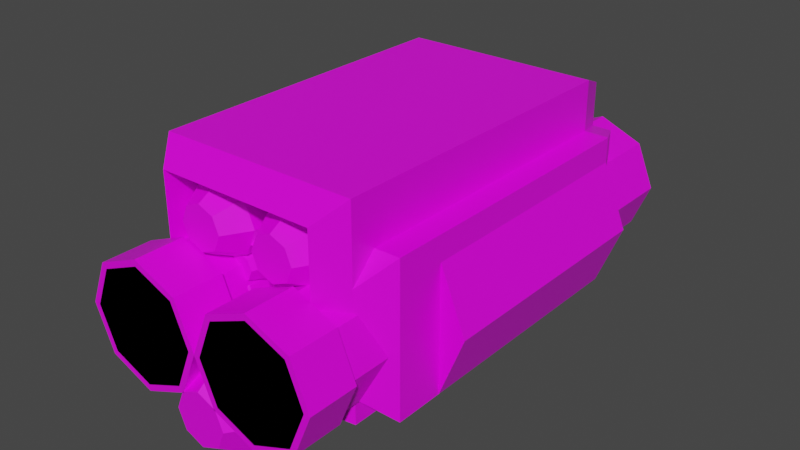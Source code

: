 # Source: mech_pod.blend  (saved by Blender 2.92.15; exported with 4.5.12 LTS)
import bpy
from mathutils import Matrix  # noqa: F401  (used for matrix-valued properties, if any)

bpy.ops.wm.read_factory_settings(use_empty=True)
scene = bpy.context.scene
scene.name = 'Scene'

# ---- images (referenced by path relative to the original .blend; pixels are not part of the script)
import os
ASSET_DIR = os.environ.get("B2B_ASSET_DIR", "")  # directory of the original .blend (textures are referenced by path, not embedded)
HERE = os.path.dirname(os.path.abspath(__file__))  # packed textures are extracted next to this script under _unpacked/

def load_image(name, relpath, width, height, colorspace="sRGB"):
    """Load a texture the original file referenced (path relative to the .blend, or extracted next to this script)."""
    p = next((c for c in (os.path.join(HERE, relpath), os.path.join(ASSET_DIR, relpath)) if relpath and os.path.exists(c)), "")
    if p:
        img = bpy.data.images.load(p, check_existing=True)
        img.name = name
    else:  # same state as the original file: an image datablock whose file is absent (Cycles renders it pink)
        img = bpy.data.images.new(name, width, height)
        img.source = "FILE"
        img.filepath = "//" + (relpath or name)
    img.colorspace_settings.name = colorspace
    return img
img_tex_pod1 = load_image('tex_pod1', 'tex_pod1.png', 1024, 1024, 'sRGB')
img_tex_pod2 = load_image('tex_pod2', 'tex_pod2.png', 1024, 1024, 'sRGB')
img_tex_pod3 = load_image('tex_pod3', 'tex_pod3.png', 1024, 1024, 'sRGB')
img_tex_pod4 = load_image('tex_pod4', 'tex_pod4.png', 1024, 1024, 'sRGB')
img_tex_missile_lg = load_image('tex_missile_lg', 'tex_missile_lg.png', 1024, 1024, 'sRGB')
img_tex_missile_md = load_image('tex_missile_md', 'tex_missile_md.png', 1024, 1024, 'sRGB')
img_tex_missile_sm = load_image('tex_missile_sm', 'tex_missile_sm.png', 1024, 1024, 'sRGB')

# ---- materials (node trees are filled in below, after node groups)
mat_mat_pod1 = bpy.data.materials.new('mat_pod1')
mat_mat_pod1.alpha_threshold = 0.0
mat_mat_pod1.use_transparent_shadow = False
mat_mat_pod1.line_color = (0.0, 0.0, 0.0, 1.0)
mat_mat_pod2 = bpy.data.materials.new('mat_pod2')
mat_mat_pod2.alpha_threshold = 0.0
mat_mat_pod2.use_transparent_shadow = False
mat_mat_pod2.line_color = (0.0, 0.0, 0.0, 1.0)
mat_mat_pod3 = bpy.data.materials.new('mat_pod3')
mat_mat_pod3.alpha_threshold = 0.0
mat_mat_pod3.use_transparent_shadow = False
mat_mat_pod3.line_color = (0.0, 0.0, 0.0, 1.0)
mat_mat_pod4 = bpy.data.materials.new('mat_pod4')
mat_mat_pod4.alpha_threshold = 0.0
mat_mat_pod4.use_transparent_shadow = False
mat_mat_pod4.line_color = (0.0, 0.0, 0.0, 1.0)
mat_mat_missile_lg = bpy.data.materials.new('mat_missile_lg')
mat_mat_missile_lg.alpha_threshold = 0.0
mat_mat_missile_lg.use_transparent_shadow = False
mat_mat_missile_lg.line_color = (0.0, 0.0, 0.0, 1.0)
mat_mat_missile_md = bpy.data.materials.new('mat_missile_md')
mat_mat_missile_md.alpha_threshold = 0.0
mat_mat_missile_md.use_transparent_shadow = False
mat_mat_missile_md.line_color = (0.0, 0.0, 0.0, 1.0)
mat_mat_missile_sm = bpy.data.materials.new('mat_missile_sm')
mat_mat_missile_sm.alpha_threshold = 0.0
mat_mat_missile_sm.use_transparent_shadow = False
mat_mat_missile_sm.line_color = (0.0, 0.0, 0.0, 1.0)

# ---- material node trees
mat_mat_pod1.use_nodes = True; mat_mat_pod1.node_tree.nodes.clear()
_N = mat_mat_pod1.node_tree.nodes; _L = mat_mat_pod1.node_tree.links
n0 = _N.new('ShaderNodeOutputMaterial'); n0.name = 'Material Output'; n0.location = (300, 300)
n1 = _N.new('ShaderNodeBsdfPrincipled'); n1.name = 'Principled BSDF'; n1.location = (10, 300)
n1.distribution = 'GGX'
n1.subsurface_method = 'BURLEY'
n1.inputs[2].default_value = 0.4
n1.inputs[3].default_value = 1.45
n1.inputs[27].default_value = (0.0, 0.0, 0.0, 1.0)
n1.inputs[28].default_value = 1.0
n2 = _N.new('ShaderNodeTexImage'); n2.name = 'Image Texture'; n2.location = (-392, 282)
n2.image = img_tex_pod1
n2.interpolation = 'Closest'
_L.new(n1.outputs[0], n0.inputs[0])
_L.new(n2.outputs[0], n1.inputs[0])
n0.is_active_output = True
mat_mat_pod2.use_nodes = True; mat_mat_pod2.node_tree.nodes.clear()
_N = mat_mat_pod2.node_tree.nodes; _L = mat_mat_pod2.node_tree.links
n0 = _N.new('ShaderNodeOutputMaterial'); n0.name = 'Material Output'; n0.location = (300, 300)
n1 = _N.new('ShaderNodeBsdfPrincipled'); n1.name = 'Principled BSDF'; n1.location = (10, 300)
n1.distribution = 'GGX'
n1.subsurface_method = 'BURLEY'
n1.inputs[2].default_value = 0.4
n1.inputs[3].default_value = 1.45
n1.inputs[27].default_value = (0.0, 0.0, 0.0, 1.0)
n1.inputs[28].default_value = 1.0
n2 = _N.new('ShaderNodeTexImage'); n2.name = 'Image Texture'; n2.location = (-392, 282)
n2.image = img_tex_pod2
n2.interpolation = 'Closest'
_L.new(n1.outputs[0], n0.inputs[0])
_L.new(n2.outputs[0], n1.inputs[0])
n0.is_active_output = True
mat_mat_pod3.use_nodes = True; mat_mat_pod3.node_tree.nodes.clear()
_N = mat_mat_pod3.node_tree.nodes; _L = mat_mat_pod3.node_tree.links
n0 = _N.new('ShaderNodeOutputMaterial'); n0.name = 'Material Output'; n0.location = (300, 300)
n1 = _N.new('ShaderNodeBsdfPrincipled'); n1.name = 'Principled BSDF'; n1.location = (10, 300)
n1.distribution = 'GGX'
n1.subsurface_method = 'BURLEY'
n1.inputs[2].default_value = 0.4
n1.inputs[3].default_value = 1.45
n1.inputs[27].default_value = (0.0, 0.0, 0.0, 1.0)
n1.inputs[28].default_value = 1.0
n2 = _N.new('ShaderNodeTexImage'); n2.name = 'Image Texture'; n2.location = (-392, 282)
n2.image = img_tex_pod3
n2.interpolation = 'Closest'
_L.new(n1.outputs[0], n0.inputs[0])
_L.new(n2.outputs[0], n1.inputs[0])
n0.is_active_output = True
mat_mat_pod4.use_nodes = True; mat_mat_pod4.node_tree.nodes.clear()
_N = mat_mat_pod4.node_tree.nodes; _L = mat_mat_pod4.node_tree.links
n0 = _N.new('ShaderNodeOutputMaterial'); n0.name = 'Material Output'; n0.location = (300, 300)
n1 = _N.new('ShaderNodeBsdfPrincipled'); n1.name = 'Principled BSDF'; n1.location = (10, 300)
n1.distribution = 'GGX'
n1.subsurface_method = 'BURLEY'
n1.inputs[2].default_value = 0.4
n1.inputs[3].default_value = 1.45
n1.inputs[27].default_value = (0.0, 0.0, 0.0, 1.0)
n1.inputs[28].default_value = 1.0
n2 = _N.new('ShaderNodeTexImage'); n2.name = 'Image Texture'; n2.location = (-392, 282)
n2.image = img_tex_pod4
n2.interpolation = 'Closest'
_L.new(n1.outputs[0], n0.inputs[0])
_L.new(n2.outputs[0], n1.inputs[0])
n0.is_active_output = True
mat_mat_missile_lg.use_nodes = True; mat_mat_missile_lg.node_tree.nodes.clear()
_N = mat_mat_missile_lg.node_tree.nodes; _L = mat_mat_missile_lg.node_tree.links
n0 = _N.new('ShaderNodeOutputMaterial'); n0.name = 'Material Output'; n0.location = (300, 300)
n1 = _N.new('ShaderNodeBsdfPrincipled'); n1.name = 'Principled BSDF'; n1.location = (10, 300)
n1.distribution = 'GGX'
n1.subsurface_method = 'BURLEY'
n1.inputs[2].default_value = 0.4
n1.inputs[3].default_value = 1.45
n1.inputs[27].default_value = (0.0, 0.0, 0.0, 1.0)
n1.inputs[28].default_value = 1.0
n2 = _N.new('ShaderNodeTexImage'); n2.name = 'Image Texture'; n2.location = (-392, 282)
n2.image = img_tex_missile_lg
n2.interpolation = 'Closest'
_L.new(n1.outputs[0], n0.inputs[0])
_L.new(n2.outputs[0], n1.inputs[0])
n0.is_active_output = True
mat_mat_missile_md.use_nodes = True; mat_mat_missile_md.node_tree.nodes.clear()
_N = mat_mat_missile_md.node_tree.nodes; _L = mat_mat_missile_md.node_tree.links
n0 = _N.new('ShaderNodeOutputMaterial'); n0.name = 'Material Output'; n0.location = (300, 300)
n1 = _N.new('ShaderNodeBsdfPrincipled'); n1.name = 'Principled BSDF'; n1.location = (10, 300)
n1.distribution = 'GGX'
n1.subsurface_method = 'BURLEY'
n1.inputs[2].default_value = 0.4
n1.inputs[3].default_value = 1.45
n1.inputs[27].default_value = (0.0, 0.0, 0.0, 1.0)
n1.inputs[28].default_value = 1.0
n2 = _N.new('ShaderNodeTexImage'); n2.name = 'Image Texture'; n2.location = (-392, 282)
n2.image = img_tex_missile_md
n2.interpolation = 'Closest'
_L.new(n1.outputs[0], n0.inputs[0])
_L.new(n2.outputs[0], n1.inputs[0])
n0.is_active_output = True
mat_mat_missile_sm.use_nodes = True; mat_mat_missile_sm.node_tree.nodes.clear()
_N = mat_mat_missile_sm.node_tree.nodes; _L = mat_mat_missile_sm.node_tree.links
n0 = _N.new('ShaderNodeOutputMaterial'); n0.name = 'Material Output'; n0.location = (300, 300)
n1 = _N.new('ShaderNodeBsdfPrincipled'); n1.name = 'Principled BSDF'; n1.location = (10, 300)
n1.distribution = 'GGX'
n1.subsurface_method = 'BURLEY'
n1.inputs[2].default_value = 0.4
n1.inputs[3].default_value = 1.45
n1.inputs[27].default_value = (0.0, 0.0, 0.0, 1.0)
n1.inputs[28].default_value = 1.0
n2 = _N.new('ShaderNodeTexImage'); n2.name = 'Image Texture'; n2.location = (-392, 282)
n2.image = img_tex_missile_sm
n2.interpolation = 'Closest'
_L.new(n1.outputs[0], n0.inputs[0])
_L.new(n2.outputs[0], n1.inputs[0])
n0.is_active_output = True

# ---- world
world_world = bpy.data.worlds.new('World'); scene.world = world_world
world_world.use_nodes = True; world_world.node_tree.nodes.clear()
_N = world_world.node_tree.nodes; _L = world_world.node_tree.links
n0 = _N.new('ShaderNodeOutputWorld'); n0.name = 'World Output'; n0.location = (300, 300)
n1 = _N.new('ShaderNodeBackground'); n1.name = 'Background'; n1.location = (10, 300)
n1.inputs[0].default_value = (0.05088, 0.05088, 0.05088, 1.0)
_L.new(n1.outputs[0], n0.inputs[0])
n0.is_active_output = True
world_world.color = (0.05088, 0.05088, 0.05088)
world_world.use_sun_shadow = False
world_world.sun_shadow_jitter_overblur = 0.0

# ---- meshes
me_cube = bpy.data.meshes.new('Cube')
me_cube.from_pydata([(0.5, 0.6, 0.5), (0.5, 0.6, 0.0), (0.5, -0.4, 0.5), (0.5, -0.4, 0.0), (-0.5, 0.6, 0.5), (-0.5, 0.6, 0.0), (-0.5, -0.4, 0.5), (-0.5, -0.4, 0.0), (0.25, 1.0, 0.0), (0.25, 0.6, 0.0), (0.07322, 0.6, 0.07322), (0.0, 0.6, 0.25), (0.07322, 0.6, 0.4268), (0.25, 0.6, 0.5), (0.4268, 0.6, 0.4268), (0.5, 0.6, 0.25), (0.4268, 0.6, 0.07322), (0.07322, 1.0, 0.07322), (0.0, 1.0, 0.25), (0.07322, 1.0, 0.4268), (0.25, 1.0, 0.5), (0.4268, 1.0, 0.4268), (0.5, 1.0, 0.25), (0.4268, 1.0, 0.07322), (-0.25, 1.0, 0.0), (-0.25, 0.6, 0.0), (-0.4268, 0.6, 0.07322), (-0.5, 0.6, 0.25), (-0.4268, 0.6, 0.4268), (-0.25, 0.6, 0.5), (-0.07322, 0.6, 0.4268), (0.0, 0.6, 0.25), (-0.07322, 0.6, 0.07322), (-0.4268, 1.0, 0.07322), (-0.5, 1.0, 0.25), (-0.4268, 1.0, 0.4268), (-0.25, 1.0, 0.5), (-0.07322, 1.0, 0.4268), (0.0, 1.0, 0.25), (-0.07322, 1.0, 0.07322), (-0.25, -1.0, 0.025), (-0.25, -0.4, 0.025), (-0.0909, -0.4, 0.0909), (-0.025, -0.4, 0.25), (-0.0909, -0.4, 0.4091), (-0.25, -0.4, 0.475), (-0.4091, -0.4, 0.4091), (-0.475, -0.4, 0.25), (-0.4091, -0.4, 0.0909), (-0.0909, -1.0, 0.0909), (-0.025, -1.0, 0.25), (-0.0909, -1.0, 0.4091), (-0.25, -1.0, 0.475), (-0.4091, -1.0, 0.4091), (-0.475, -1.0, 0.25), (-0.4091, -1.0, 0.0909), (0.25, -1.0, 0.025), (0.25, -0.4, 0.025), (0.4091, -0.4, 0.0909), (0.475, -0.4, 0.25), (0.4091, -0.4, 0.4091), (0.25, -0.4, 0.475), (0.0909, -0.4, 0.4091), (0.025, -0.4, 0.25), (0.0909, -0.4, 0.0909), (0.4091, -1.0, 0.0909), (0.475, -1.0, 0.25), (0.4091, -1.0, 0.4091), (0.25, -1.0, 0.475), (0.0909, -1.0, 0.4091), (0.025, -1.0, 0.25), (0.0909, -1.0, 0.0909), (0.6, 0.6, 0.25), (0.6, -0.4, 0.25), (-0.6, -0.4, 0.25), (-0.6, 0.6, 0.25)], [], [(0, 4, 6, 2), (3, 73, 2, 6, 74, 7), (74, 6, 4, 75), (5, 1, 3, 7), (72, 0, 2, 73), (5, 75, 4, 0, 72, 1), (15, 16, 23, 22), (14, 15, 22, 21), (10, 11, 18, 17), (11, 12, 19, 18), (12, 13, 20, 19), (13, 14, 21, 20), (8, 17, 18, 19, 20, 21, 22, 23), (16, 9, 8, 23), (9, 10, 17, 8), (31, 32, 39, 38), (30, 31, 38, 37), (26, 27, 34, 33), (27, 28, 35, 34), (28, 29, 36, 35), (29, 30, 37, 36), (24, 33, 34, 35, 36, 37, 38, 39), (32, 25, 24, 39), (25, 26, 33, 24), (47, 48, 55, 54), (46, 47, 54, 53), (42, 43, 50, 49), (43, 44, 51, 50), (44, 45, 52, 51), (45, 46, 53, 52), (40, 49, 50, 51, 52, 53, 54, 55), (48, 41, 40, 55), (41, 42, 49, 40), (63, 64, 71, 70), (62, 63, 70, 69), (58, 59, 66, 65), (59, 60, 67, 66), (60, 61, 68, 67), (61, 62, 69, 68), (56, 65, 66, 67, 68, 69, 70, 71), (64, 57, 56, 71), (57, 58, 65, 56), (1, 72, 73, 3), (7, 74, 75, 5)])
_uv = me_cube.uv_layers.new(name='UVMap')
_uv.uv.foreach_set('vector', [0.0, 0.8242, 0.0, 0.5, 0.3242, 0.5, 0.3242, 0.8242, 0.8125, 0.6328, 0.8945, 0.5977, 0.9766, 0.6328, 0.9766, 0.957, 0.8945, 0.9883, 0.8125, 0.957, 0.3242, 0.4141, 0.3242, 0.5, 0.0, 0.5, 0.0, 0.4141, 0.0, 0.3242, 0.0, 0.0, 0.3242, 0.0, 0.3242, 0.3242, 0.0, 0.9141, 0.0, 0.8242, 0.3242, 0.8242, 0.3242, 0.9141, 0.8125, 0.6328, 0.8945, 0.5977, 0.9766, 0.6328, 0.9766, 0.957, 0.8945, 0.9883, 0.8125, 0.957, 0.4102, 0.5977, 0.4102, 0.5352, 0.543, 0.5352, 0.543, 0.5977, 0.4102, 0.6602, 0.4102, 0.5977, 0.543, 0.5977, 0.543, 0.6602, 0.4102, 0.9062, 0.4102, 0.8477, 0.543, 0.8477, 0.543, 0.9062, 0.4102, 0.8477, 0.4102, 0.7852, 0.543, 0.7852, 0.543, 0.8477, 0.4102, 0.7852, 0.4102, 0.7227, 0.543, 0.7227, 0.543, 0.7852, 0.4102, 0.7227, 0.4102, 0.6602, 0.543, 0.6602, 0.543, 0.7227, 0.9727, 0.457, 0.9727, 0.5195, 0.9297, 0.5625, 0.8672, 0.5625, 0.8203, 0.5195, 0.8203, 0.457, 0.8672, 0.4141, 0.9297, 0.4141, 0.4102, 0.5352, 0.4102, 0.4727, 0.543, 0.4727, 0.543, 0.5352, 0.4102, 0.9688, 0.4102, 0.9062, 0.543, 0.9062, 0.543, 0.9688, 0.4102, 0.5977, 0.4102, 0.5352, 0.543, 0.5352, 0.543, 0.5977, 0.4102, 0.6602, 0.4102, 0.5977, 0.543, 0.5977, 0.543, 0.6602, 0.4102, 0.9062, 0.4102, 0.8477, 0.543, 0.8477, 0.543, 0.9062, 0.4102, 0.8477, 0.4102, 0.7852, 0.543, 0.7852, 0.543, 0.8477, 0.4102, 0.7852, 0.4102, 0.7227, 0.543, 0.7227, 0.543, 0.7852, 0.4102, 0.7227, 0.4102, 0.6602, 0.543, 0.6602, 0.543, 0.7227, 0.9297, 0.4141, 0.9727, 0.457, 0.9727, 0.5195, 0.9297, 0.5625, 0.8672, 0.5625, 0.8203, 0.5195, 0.8203, 0.457, 0.8672, 0.4141, 0.4102, 0.5352, 0.4102, 0.4727, 0.543, 0.4727, 0.543, 0.5352, 0.4102, 0.9688, 0.4102, 0.9062, 0.543, 0.9062, 0.543, 0.9688, 0.7773, 0.8594, 0.7773, 0.9141, 0.582, 0.9141, 0.582, 0.8594, 0.7773, 0.8047, 0.7773, 0.8594, 0.582, 0.8594, 0.582, 0.8047, 0.7773, 0.582, 0.7773, 0.6367, 0.582, 0.6367, 0.582, 0.582, 0.7773, 0.6367, 0.7773, 0.6914, 0.582, 0.6914, 0.582, 0.6367, 0.7773, 0.6914, 0.7773, 0.7461, 0.582, 0.7461, 0.582, 0.6914, 0.7773, 0.7461, 0.7773, 0.8047, 0.582, 0.8047, 0.582, 0.7461, 0.7188, 0.3633, 0.7578, 0.4023, 0.7578, 0.457, 0.7188, 0.4961, 0.6602, 0.4961, 0.6211, 0.457, 0.6211, 0.4023, 0.6602, 0.3633, 0.7773, 0.9141, 0.7773, 0.9727, 0.582, 0.9727, 0.582, 0.9141, 0.7773, 0.5234, 0.7773, 0.582, 0.582, 0.582, 0.582, 0.5234, 0.7773, 0.8594, 0.7773, 0.9141, 0.582, 0.9141, 0.582, 0.8594, 0.7773, 0.8047, 0.7773, 0.8594, 0.582, 0.8594, 0.582, 0.8047, 0.7773, 0.582, 0.7773, 0.6367, 0.582, 0.6367, 0.582, 0.582, 0.7773, 0.6367, 0.7773, 0.6914, 0.582, 0.6914, 0.582, 0.6367, 0.7773, 0.6914, 0.7773, 0.7461, 0.582, 0.7461, 0.582, 0.6914, 0.7773, 0.7461, 0.7773, 0.8047, 0.582, 0.8047, 0.582, 0.7461, 0.7188, 0.3633, 0.7578, 0.4023, 0.7578, 0.457, 0.7188, 0.4961, 0.6602, 0.4961, 0.6211, 0.457, 0.6211, 0.4023, 0.6602, 0.3633, 0.7773, 0.9141, 0.7773, 0.9727, 0.582, 0.9727, 0.582, 0.9141, 0.7773, 0.5234, 0.7773, 0.582, 0.582, 0.582, 0.582, 0.5234, 0.0, 1.0, 0.0, 0.9141, 0.3242, 0.9141, 0.3242, 1.0, 0.3242, 0.3242, 0.3242, 0.4141, 0.0, 0.4141, 0.0, 0.3242])
me_cube.materials.append(mat_mat_pod1)
me_cube.use_remesh_preserve_volume = False
me_cube.use_remesh_preserve_attributes = False
me_cube.use_mirror_vertex_groups = False
me_cube.update()
me_cube_001 = bpy.data.meshes.new('Cube.001')
me_cube_001.from_pydata([(-0.5, -0.3, 0.0), (-0.5, -0.3, 0.5), (-0.5, 0.3, 0.0), (-0.5, 0.3, 0.5), (0.5, -0.3, 0.0), (0.5, -0.3, 0.5), (0.5, 0.3, 0.0), (0.5, 0.3, 0.5), (0.25, -0.8, 0.02706), (0.25, -1.0, 0.0), (0.4268, -1.0, 0.07322), (0.5, -1.0, 0.25), (0.4268, -1.0, 0.4268), (0.25, -1.0, 0.5), (0.07322, -1.0, 0.4268), (0.0, -1.0, 0.25), (0.07322, -1.0, 0.07322), (0.4076, -0.8, 0.09236), (0.4729, -0.8, 0.25), (0.4076, -0.8, 0.4076), (0.25, -0.8, 0.4729), (0.09236, -0.8, 0.4076), (0.02706, -0.8, 0.25), (0.09236, -0.8, 0.09236), (0.25, -0.8, 0.0), (0.07322, -0.8, 0.07322), (-3.053e-08, -0.8, 0.25), (0.07322, -0.8, 0.4268), (0.25, -0.8, 0.5), (0.4268, -0.8, 0.4268), (0.5, -0.8, 0.25), (0.4268, -0.8, 0.07322), (0.25, -0.3, 0.02706), (0.4076, -0.3, 0.09236), (0.4729, -0.3, 0.25), (0.4076, -0.3, 0.4076), (0.25, -0.3, 0.4729), (0.09236, -0.3, 0.4076), (0.02706, -0.3, 0.25), (0.09236, -0.3, 0.09236), (0.25, 0.3, 0.02706), (0.4076, 0.3, 0.09236), (0.4729, 0.3, 0.25), (0.4076, 0.3, 0.4076), (0.25, 0.3, 0.4729), (0.09236, 0.3, 0.4076), (0.02706, 0.3, 0.25), (0.09236, 0.3, 0.09236), (0.25, 0.5, 0.02706), (0.4076, 0.5, 0.09236), (0.4729, 0.5, 0.25), (0.4076, 0.5, 0.4076), (0.25, 0.5, 0.4729), (0.09236, 0.5, 0.4076), (0.02706, 0.5, 0.25), (0.09236, 0.5, 0.09236), (0.25, 0.8, 0.02706), (0.4076, 0.8, 0.09236), (0.4729, 0.8, 0.25), (0.4076, 0.8, 0.4076), (0.25, 0.8, 0.4729), (0.09236, 0.8, 0.4076), (0.02706, 0.8, 0.25), (0.09236, 0.8, 0.09236), (0.25, 1.0, 0.02706), (0.4076, 1.0, 0.09236), (0.4729, 1.0, 0.25), (0.4076, 1.0, 0.4076), (0.25, 1.0, 0.4729), (0.09236, 1.0, 0.4076), (0.02706, 1.0, 0.25), (0.09236, 1.0, 0.09236), (0.25, 0.5, 0.00206), (0.07468, 0.5, 0.07468), (0.00206, 0.5, 0.25), (0.07468, 0.5, 0.4253), (0.25, 0.5, 0.4979), (0.4253, 0.5, 0.4253), (0.4979, 0.5, 0.25), (0.4253, 0.5, 0.07468), (0.25, 0.8, 0.00206), (0.07468, 0.8, 0.07468), (0.00206, 0.8, 0.25), (0.07468, 0.8, 0.4253), (0.25, 0.8, 0.4979), (0.4253, 0.8, 0.4253), (0.4979, 0.8, 0.25), (0.4253, 0.8, 0.07468), (-0.25, 0.3, 0.02706), (-0.09236, 0.3, 0.09236), (-0.02706, 0.3, 0.25), (-0.09236, 0.3, 0.4076), (-0.25, 0.3, 0.4729), (-0.4076, 0.3, 0.4076), (-0.4729, 0.3, 0.25), (-0.4076, 0.3, 0.09236), (-0.25, 0.5, 0.02706), (-0.09236, 0.5, 0.09236), (-0.02706, 0.5, 0.25), (-0.09236, 0.5, 0.4076), (-0.25, 0.5, 0.4729), (-0.4076, 0.5, 0.4076), (-0.4729, 0.5, 0.25), (-0.4076, 0.5, 0.09236), (-0.25, 0.8, 0.02706), (-0.09236, 0.8, 0.09236), (-0.02706, 0.8, 0.25), (-0.09236, 0.8, 0.4076), (-0.25, 0.8, 0.4729), (-0.4076, 0.8, 0.4076), (-0.4729, 0.8, 0.25), (-0.4076, 0.8, 0.09236), (-0.25, 1.0, 0.02706), (-0.09236, 1.0, 0.09236), (-0.02706, 1.0, 0.25), (-0.09236, 1.0, 0.4076), (-0.25, 1.0, 0.4729), (-0.4076, 1.0, 0.4076), (-0.4729, 1.0, 0.25), (-0.4076, 1.0, 0.09236), (-0.25, 0.5, 0.00206), (-0.4253, 0.5, 0.07468), (-0.4979, 0.5, 0.25), (-0.4253, 0.5, 0.4253), (-0.25, 0.5, 0.4979), (-0.07468, 0.5, 0.4253), (-0.00206, 0.5, 0.25), (-0.07468, 0.5, 0.07468), (-0.25, 0.8, 0.00206), (-0.4253, 0.8, 0.07468), (-0.4979, 0.8, 0.25), (-0.4253, 0.8, 0.4253), (-0.25, 0.8, 0.4979), (-0.07468, 0.8, 0.4253), (-0.00206, 0.8, 0.25), (-0.07468, 0.8, 0.07468), (-0.25, -0.8, 0.02706), (-0.25, -1.0, 0.0), (-0.07322, -1.0, 0.07322), (0.0, -1.0, 0.25), (-0.07322, -1.0, 0.4268), (-0.25, -1.0, 0.5), (-0.4268, -1.0, 0.4268), (-0.5, -1.0, 0.25), (-0.4268, -1.0, 0.07322), (-0.09236, -0.8, 0.09236), (-0.02706, -0.8, 0.25), (-0.09236, -0.8, 0.4076), (-0.25, -0.8, 0.4729), (-0.4076, -0.8, 0.4076), (-0.4729, -0.8, 0.25), (-0.4076, -0.8, 0.09236), (-0.25, -0.8, 0.0), (-0.4268, -0.8, 0.07322), (-0.5, -0.8, 0.25), (-0.4268, -0.8, 0.4268), (-0.25, -0.8, 0.5), (-0.07322, -0.8, 0.4268), (-2.98e-08, -0.8, 0.25), (-0.07322, -0.8, 0.07322), (-0.25, -0.3, 0.02706), (-0.09236, -0.3, 0.09236), (-0.02706, -0.3, 0.25), (-0.09236, -0.3, 0.4076), (-0.25, -0.3, 0.4729), (-0.4076, -0.3, 0.4076), (-0.4729, -0.3, 0.25), (-0.4076, -0.3, 0.09236)], [], [(0, 1, 3, 2), (2, 3, 7, 6), (6, 7, 5, 4), (4, 5, 1, 0), (2, 6, 4, 0), (7, 3, 1, 5), (15, 26, 25, 16), (14, 27, 26, 15), (10, 31, 30, 11), (11, 30, 29, 12), (12, 29, 28, 13), (13, 28, 27, 14), (8, 32, 33, 17), (16, 25, 24, 9), (9, 10, 11, 12, 13, 14, 15, 16), (9, 24, 31, 10), (18, 34, 35, 19), (20, 36, 37, 21), (22, 38, 39, 23), (17, 33, 34, 18), (19, 35, 36, 20), (21, 37, 38, 22), (23, 39, 32, 8), (143, 154, 153, 144), (41, 49, 50, 42), (43, 51, 52, 44), (45, 53, 54, 46), (47, 55, 48, 40), (40, 48, 49, 41), (42, 50, 51, 43), (44, 52, 53, 45), (46, 54, 55, 47), (57, 65, 66, 58), (64, 71, 70, 69, 68, 67, 66, 65), (59, 67, 68, 60), (61, 69, 70, 62), (63, 71, 64, 56), (56, 64, 65, 57), (58, 66, 67, 59), (60, 68, 69, 61), (62, 70, 71, 63), (73, 81, 80, 72), (72, 80, 87, 79), (78, 86, 85, 77), (76, 84, 83, 75), (74, 82, 81, 73), (79, 87, 86, 78), (77, 85, 84, 76), (75, 83, 82, 74), (89, 97, 98, 90), (91, 99, 100, 92), (93, 101, 102, 94), (95, 103, 96, 88), (88, 96, 97, 89), (90, 98, 99, 91), (92, 100, 101, 93), (94, 102, 103, 95), (105, 113, 114, 106), (112, 119, 118, 117, 116, 115, 114, 113), (107, 115, 116, 108), (109, 117, 118, 110), (111, 119, 112, 104), (104, 112, 113, 105), (106, 114, 115, 107), (108, 116, 117, 109), (110, 118, 119, 111), (121, 129, 128, 120), (120, 128, 135, 127), (126, 134, 133, 125), (124, 132, 131, 123), (122, 130, 129, 121), (127, 135, 134, 126), (125, 133, 132, 124), (123, 131, 130, 122), (120, 127, 126, 125, 124, 123, 122, 121), (72, 79, 78, 77, 76, 75, 74, 73), (142, 155, 154, 143), (138, 159, 158, 139), (139, 158, 157, 140), (140, 157, 156, 141), (141, 156, 155, 142), (136, 160, 161, 145), (144, 153, 152, 137), (137, 138, 139, 140, 141, 142, 143, 144), (137, 152, 159, 138), (152, 153, 154, 155, 156, 157, 158, 159), (128, 129, 130, 131, 132, 133, 134, 135), (80, 81, 82, 83, 84, 85, 86, 87), (24, 25, 26, 27, 28, 29, 30, 31), (146, 162, 163, 147), (148, 164, 165, 149), (150, 166, 167, 151), (145, 161, 162, 146), (147, 163, 164, 148), (149, 165, 166, 150), (151, 167, 160, 136)])
_uv = me_cube_001.uv_layers.new(name='UVMap')
_uv.uv.foreach_set('vector', [0.1992, 0.0, 0.1992, 0.168, 0.0, 0.168, 0.0, 0.0, 0.5781, 0.1484, 0.5781, 0.3164, 0.2422, 0.3164, 0.2422, 0.1484, 0.0, 0.668, 0.0, 0.5, 0.1992, 0.5, 0.1992, 0.668, 0.5781, 0.1484, 0.5781, 0.3164, 0.2422, 0.3164, 0.2422, 0.1484, 0.0, 1.0, 0.0, 0.668, 0.1992, 0.668, 0.1992, 1.0, 0.0, 0.5, 0.0, 0.168, 0.1992, 0.168, 0.1992, 0.5, 0.625, 0.6328, 0.5625, 0.6328, 0.5625, 0.5742, 0.625, 0.5742, 0.625, 0.6914, 0.5625, 0.6914, 0.5625, 0.6328, 0.625, 0.6328, 0.625, 0.9297, 0.5625, 0.9297, 0.5625, 0.8711, 0.625, 0.8711, 0.625, 0.8711, 0.5625, 0.8711, 0.5625, 0.8125, 0.625, 0.8125, 0.625, 0.8125, 0.5625, 0.8125, 0.5625, 0.7539, 0.625, 0.7539, 0.625, 0.7539, 0.5625, 0.7539, 0.5625, 0.6914, 0.625, 0.6914, 0.2383, 0.5625, 0.3945, 0.5625, 0.3945, 0.6172, 0.2383, 0.6172, 0.625, 0.5742, 0.5625, 0.5742, 0.5625, 0.5117, 0.625, 0.5117, 0.5586, 0.4531, 0.5156, 0.4961, 0.457, 0.4961, 0.4141, 0.4531, 0.4141, 0.3945, 0.457, 0.3516, 0.5156, 0.3516, 0.5586, 0.3945, 0.625, 0.9922, 0.5625, 0.9922, 0.5625, 0.9297, 0.625, 0.9297, 0.2383, 0.6719, 0.3945, 0.6719, 0.3945, 0.7227, 0.2383, 0.7227, 0.2383, 0.7773, 0.3945, 0.7773, 0.3945, 0.832, 0.2383, 0.832, 0.2383, 0.8828, 0.3945, 0.8828, 0.3945, 0.9375, 0.2383, 0.9375, 0.2383, 0.6172, 0.3945, 0.6172, 0.3945, 0.6719, 0.2383, 0.6719, 0.2383, 0.7227, 0.3945, 0.7227, 0.3945, 0.7773, 0.2383, 0.7773, 0.2383, 0.832, 0.3945, 0.832, 0.3945, 0.8828, 0.2383, 0.8828, 0.2383, 0.9375, 0.3945, 0.9375, 0.3945, 0.9922, 0.2383, 0.9922, 0.625, 0.6328, 0.5625, 0.6328, 0.5625, 0.5742, 0.625, 0.5742, 0.8477, 0.9219, 0.7852, 0.9219, 0.7852, 0.8672, 0.8477, 0.8672, 0.8477, 0.8125, 0.7852, 0.8125, 0.7852, 0.7617, 0.8477, 0.7617, 0.8477, 0.707, 0.7852, 0.707, 0.7852, 0.6523, 0.8477, 0.6523, 0.8477, 0.6016, 0.7852, 0.6016, 0.7852, 0.5469, 0.8477, 0.5469, 0.8477, 0.9727, 0.7852, 0.9727, 0.7852, 0.9219, 0.8477, 0.9219, 0.8477, 0.8672, 0.7852, 0.8672, 0.7852, 0.8125, 0.8477, 0.8125, 0.8477, 0.7617, 0.7852, 0.7617, 0.7852, 0.707, 0.8477, 0.707, 0.8477, 0.6523, 0.7852, 0.6523, 0.7852, 0.6016, 0.8477, 0.6016, 0.7344, 0.918, 0.6719, 0.918, 0.6719, 0.8633, 0.7344, 0.8633, 0.7188, 0.3984, 0.7188, 0.4531, 0.6797, 0.4883, 0.625, 0.4883, 0.5898, 0.4531, 0.5898, 0.3984, 0.625, 0.3594, 0.6797, 0.3594, 0.7344, 0.8125, 0.6719, 0.8125, 0.6719, 0.7578, 0.7344, 0.7578, 0.7344, 0.7031, 0.6719, 0.7031, 0.6719, 0.6523, 0.7344, 0.6523, 0.7344, 0.5977, 0.6719, 0.5977, 0.6719, 0.543, 0.7344, 0.543, 0.7344, 0.9727, 0.6719, 0.9727, 0.6719, 0.918, 0.7344, 0.918, 0.7344, 0.8633, 0.6719, 0.8633, 0.6719, 0.8125, 0.7344, 0.8125, 0.7344, 0.7578, 0.6719, 0.7578, 0.6719, 0.7031, 0.7344, 0.7031, 0.7344, 0.6523, 0.6719, 0.6523, 0.6719, 0.5977, 0.7344, 0.5977, 0.5234, 0.5781, 0.4297, 0.5781, 0.4297, 0.5195, 0.5234, 0.5195, 0.5234, 0.9922, 0.4297, 0.9922, 0.4297, 0.9336, 0.5234, 0.9336, 0.5234, 0.875, 0.4297, 0.875, 0.4297, 0.8164, 0.5234, 0.8164, 0.5234, 0.7539, 0.4297, 0.7539, 0.4297, 0.6953, 0.5234, 0.6953, 0.5234, 0.6367, 0.4297, 0.6367, 0.4297, 0.5781, 0.5234, 0.5781, 0.5234, 0.9336, 0.4297, 0.9336, 0.4297, 0.875, 0.5234, 0.875, 0.5234, 0.8164, 0.4297, 0.8164, 0.4297, 0.7539, 0.5234, 0.7539, 0.5234, 0.6953, 0.4297, 0.6953, 0.4297, 0.6367, 0.5234, 0.6367, 0.8477, 0.9219, 0.7852, 0.9219, 0.7852, 0.8672, 0.8477, 0.8672, 0.8477, 0.8125, 0.7852, 0.8125, 0.7852, 0.7617, 0.8477, 0.7617, 0.8477, 0.707, 0.7852, 0.707, 0.7852, 0.6523, 0.8477, 0.6523, 0.8477, 0.6016, 0.7852, 0.6016, 0.7852, 0.5469, 0.8477, 0.5469, 0.8477, 0.9727, 0.7852, 0.9727, 0.7852, 0.9219, 0.8477, 0.9219, 0.8477, 0.8672, 0.7852, 0.8672, 0.7852, 0.8125, 0.8477, 0.8125, 0.8477, 0.7617, 0.7852, 0.7617, 0.7852, 0.707, 0.8477, 0.707, 0.8477, 0.6523, 0.7852, 0.6523, 0.7852, 0.6016, 0.8477, 0.6016, 0.7344, 0.918, 0.6719, 0.918, 0.6719, 0.8633, 0.7344, 0.8633, 0.6797, 0.3594, 0.7188, 0.3984, 0.7188, 0.4531, 0.6797, 0.4883, 0.625, 0.4883, 0.5898, 0.4531, 0.5898, 0.3984, 0.625, 0.3594, 0.7344, 0.8125, 0.6719, 0.8125, 0.6719, 0.7578, 0.7344, 0.7578, 0.7344, 0.7031, 0.6719, 0.7031, 0.6719, 0.6523, 0.7344, 0.6523, 0.7344, 0.5977, 0.6719, 0.5977, 0.6719, 0.543, 0.7344, 0.543, 0.7344, 0.9727, 0.6719, 0.9727, 0.6719, 0.918, 0.7344, 0.918, 0.7344, 0.8633, 0.6719, 0.8633, 0.6719, 0.8125, 0.7344, 0.8125, 0.7344, 0.7578, 0.6719, 0.7578, 0.6719, 0.7031, 0.7344, 0.7031, 0.7344, 0.6523, 0.6719, 0.6523, 0.6719, 0.5977, 0.7344, 0.5977, 0.5234, 0.5781, 0.4297, 0.5781, 0.4297, 0.5195, 0.5234, 0.5195, 0.5234, 0.9922, 0.4297, 0.9922, 0.4297, 0.9336, 0.5234, 0.9336, 0.5234, 0.875, 0.4297, 0.875, 0.4297, 0.8164, 0.5234, 0.8164, 0.5234, 0.7539, 0.4297, 0.7539, 0.4297, 0.6953, 0.5234, 0.6953, 0.5234, 0.6367, 0.4297, 0.6367, 0.4297, 0.5781, 0.5234, 0.5781, 0.5234, 0.9336, 0.4297, 0.9336, 0.4297, 0.875, 0.5234, 0.875, 0.5234, 0.8164, 0.4297, 0.8164, 0.4297, 0.7539, 0.5234, 0.7539, 0.5234, 0.6953, 0.4297, 0.6953, 0.4297, 0.6367, 0.5234, 0.6367, 0.2305, 0.4531, 0.2305, 0.3945, 0.2695, 0.3516, 0.332, 0.3516, 0.3711, 0.3945, 0.3711, 0.4531, 0.332, 0.4961, 0.2695, 0.4961, 0.3711, 0.4531, 0.332, 0.4961, 0.2695, 0.4961, 0.2305, 0.4531, 0.2305, 0.3945, 0.2695, 0.3516, 0.332, 0.3516, 0.3711, 0.3945, 0.625, 0.6914, 0.5625, 0.6914, 0.5625, 0.6328, 0.625, 0.6328, 0.625, 0.9297, 0.5625, 0.9297, 0.5625, 0.8711, 0.625, 0.8711, 0.625, 0.8711, 0.5625, 0.8711, 0.5625, 0.8125, 0.625, 0.8125, 0.625, 0.8125, 0.5625, 0.8125, 0.5625, 0.7539, 0.625, 0.7539, 0.625, 0.7539, 0.5625, 0.7539, 0.5625, 0.6914, 0.625, 0.6914, 0.2383, 0.5625, 0.3945, 0.5625, 0.3945, 0.6172, 0.2383, 0.6172, 0.625, 0.5742, 0.5625, 0.5742, 0.5625, 0.5117, 0.625, 0.5117, 0.5586, 0.3945, 0.5586, 0.4531, 0.5156, 0.4961, 0.457, 0.4961, 0.4141, 0.4531, 0.4141, 0.3945, 0.457, 0.3516, 0.5156, 0.3516, 0.625, 0.9922, 0.5625, 0.9922, 0.5625, 0.9297, 0.625, 0.9297, 0.2305, 0.3945, 0.2695, 0.3516, 0.332, 0.3516, 0.3711, 0.3945, 0.3711, 0.4531, 0.332, 0.4961, 0.2695, 0.4961, 0.2305, 0.4531, 0.332, 0.4961, 0.2695, 0.4961, 0.2305, 0.4531, 0.2305, 0.3945, 0.2695, 0.3516, 0.332, 0.3516, 0.3711, 0.3945, 0.3711, 0.4531, 0.332, 0.3516, 0.3711, 0.3945, 0.3711, 0.4531, 0.332, 0.4961, 0.2695, 0.4961, 0.2305, 0.4531, 0.2305, 0.3945, 0.2695, 0.3516, 0.2305, 0.4531, 0.2305, 0.3945, 0.2695, 0.3516, 0.332, 0.3516, 0.3711, 0.3945, 0.3711, 0.4531, 0.332, 0.4961, 0.2695, 0.4961, 0.2383, 0.6719, 0.3945, 0.6719, 0.3945, 0.7227, 0.2383, 0.7227, 0.2383, 0.7773, 0.3945, 0.7773, 0.3945, 0.832, 0.2383, 0.832, 0.2383, 0.8828, 0.3945, 0.8828, 0.3945, 0.9375, 0.2383, 0.9375, 0.2383, 0.6172, 0.3945, 0.6172, 0.3945, 0.6719, 0.2383, 0.6719, 0.2383, 0.7227, 0.3945, 0.7227, 0.3945, 0.7773, 0.2383, 0.7773, 0.2383, 0.832, 0.3945, 0.832, 0.3945, 0.8828, 0.2383, 0.8828, 0.2383, 0.9375, 0.3945, 0.9375, 0.3945, 0.9922, 0.2383, 0.9922])
me_cube_001.materials.append(mat_mat_pod2)
me_cube_001.use_remesh_fix_poles = True
me_cube_001.use_remesh_preserve_attributes = False
me_cube_001.use_mirror_vertex_groups = False
me_cube_001.update()
me_cube_002 = bpy.data.meshes.new('Cube.002')
me_cube_002.from_pydata([(-0.4, -0.7, -7.451e-09), (-0.4, -0.7, 0.8), (-0.4, 0.6, -7.451e-09), (-0.4, 0.6, 0.8), (0.4, -0.7, -7.451e-09), (0.4, -0.7, 0.8), (0.4, 0.6, -7.451e-09), (0.4, 0.6, 0.8), (-0.32, 0.8, 0.72), (-0.32, 0.8, 0.08), (0.32, 0.8, 0.08), (0.32, 0.8, 0.72), (-0.32, -0.8, 0.08), (-0.32, -0.8, 0.72), (0.32, -0.8, 0.72), (0.32, -0.8, 0.08), (-0.32, -0.5, 0.08), (-0.32, -0.5, 0.72), (0.32, -0.5, 0.72), (0.32, -0.5, 0.08), (-0.05818, -0.7, 0.4582), (-0.016, -0.7, 0.56), (-0.16, -0.8, 0.1536), (-0.09891, -0.8, 0.1789), (-0.05818, -0.7, 0.6618), (-0.0736, -0.8, 0.24), (-0.09891, -0.8, 0.3011), (-0.16, -0.8, 0.3264), (-0.2211, -0.8, 0.3011), (-0.16, -0.7, 0.704), (-0.2618, -0.7, 0.6618), (-0.304, -0.7, 0.56), (-0.2618, -0.7, 0.4582), (-0.16, -0.7, 0.416), (-0.2211, -0.8, 0.4989), (-0.2464, -0.8, 0.56), (-0.2464, -0.8, 0.24), (-0.2211, -0.8, 0.1789), (-0.16, -0.7, 0.096), (-0.2618, -0.7, 0.1382), (-0.304, -0.7, 0.24), (-0.2211, -0.8, 0.6211), (-0.2618, -0.7, 0.3418), (-0.16, -0.7, 0.384), (-0.05818, -0.7, 0.3418), (-0.016, -0.7, 0.24), (-0.05818, -0.7, 0.1382), (-0.16, -0.8, 0.6464), (-0.09891, -0.8, 0.6211), (-0.0736, -0.8, 0.56), (-0.09891, -0.8, 0.4989), (-0.16, -0.8, 0.4736), (0.16, -0.8, 0.4736), (0.2211, -0.8, 0.4989), (0.2464, -0.8, 0.56), (0.2211, -0.8, 0.6211), (0.16, -0.8, 0.6464), (0.09891, -0.8, 0.6211), (0.0736, -0.8, 0.56), (0.09891, -0.8, 0.4989), (0.16, -0.7, 0.416), (0.05818, -0.7, 0.4582), (0.016, -0.7, 0.56), (0.05818, -0.7, 0.6618), (0.16, -0.7, 0.704), (0.2618, -0.7, 0.6618), (0.304, -0.7, 0.56), (0.2618, -0.7, 0.4582), (0.16, -0.5, 0.416), (0.05818, -0.5, 0.4582), (0.016, -0.5, 0.56), (0.05818, -0.5, 0.6618), (0.16, -0.5, 0.704), (0.2618, -0.5, 0.6618), (0.304, -0.5, 0.56), (0.2618, -0.5, 0.4582), (-0.16, -0.5, 0.416), (-0.2618, -0.5, 0.4582), (-0.304, -0.5, 0.56), (-0.2618, -0.5, 0.6618), (-0.16, -0.5, 0.704), (-0.05818, -0.5, 0.6618), (-0.016, -0.5, 0.56), (-0.05818, -0.5, 0.4582), (0.16, -0.8, 0.1536), (0.2211, -0.8, 0.1789), (0.2464, -0.8, 0.24), (0.2211, -0.8, 0.3011), (0.16, -0.8, 0.3264), (0.09891, -0.8, 0.3011), (0.0736, -0.8, 0.24), (0.09891, -0.8, 0.1789), (0.16, -0.7, 0.096), (0.05818, -0.7, 0.1382), (0.016, -0.7, 0.24), (0.05818, -0.7, 0.3418), (0.16, -0.7, 0.384), (0.2618, -0.7, 0.3418), (0.304, -0.7, 0.24), (0.2618, -0.7, 0.1382), (0.16, -0.5, 0.096), (0.05818, -0.5, 0.1382), (0.016, -0.5, 0.24), (0.05818, -0.5, 0.3418), (0.16, -0.5, 0.384), (0.2618, -0.5, 0.3418), (0.304, -0.5, 0.24), (0.2618, -0.5, 0.1382), (-0.16, -0.5, 0.096), (-0.2618, -0.5, 0.1382), (-0.304, -0.5, 0.24), (-0.2618, -0.5, 0.3418), (-0.16, -0.5, 0.384), (-0.05818, -0.5, 0.3418), (-0.016, -0.5, 0.24), (-0.05818, -0.5, 0.1382)], [], [(0, 1, 3, 2), (7, 6, 10, 11), (6, 7, 5, 4), (0, 4, 15, 12), (2, 6, 4, 0), (7, 3, 1, 5), (9, 8, 11, 10), (6, 2, 9, 10), (3, 7, 11, 8), (2, 3, 8, 9), (15, 14, 18, 19), (5, 1, 13, 14), (4, 5, 14, 15), (1, 0, 12, 13), (19, 18, 17, 16), (12, 15, 19, 16), (13, 12, 16, 17), (14, 13, 17, 18), (47, 29, 30, 41), (22, 23, 25, 26, 27, 28, 36, 37), (27, 43, 42, 28), (51, 50, 49, 48, 47, 41, 35, 34), (23, 46, 45, 25), (35, 31, 32, 34), (50, 20, 21, 49), (37, 39, 38, 22), (32, 31, 78, 77), (25, 45, 44, 26), (22, 38, 46, 23), (49, 21, 24, 48), (39, 40, 110, 109), (51, 33, 20, 50), (36, 40, 39, 37), (28, 42, 40, 36), (34, 32, 33, 51), (26, 44, 43, 27), (41, 30, 31, 35), (48, 24, 29, 47), (52, 53, 54, 55, 56, 57, 58, 59), (61, 62, 70, 69), (53, 67, 66, 54), (55, 65, 64, 56), (57, 63, 62, 58), (59, 61, 60, 52), (52, 60, 67, 53), (54, 66, 65, 55), (56, 64, 63, 57), (58, 62, 61, 59), (67, 60, 68, 75), (67, 75, 74, 66), (64, 65, 73, 72), (62, 63, 71, 70), (65, 66, 74, 73), (63, 64, 72, 71), (20, 33, 76, 83), (60, 61, 69, 68), (20, 83, 82, 21), (29, 24, 81, 80), (31, 30, 79, 78), (24, 21, 82, 81), (30, 29, 80, 79), (33, 32, 77, 76), (84, 85, 86, 87, 88, 89, 90, 91), (93, 94, 102, 101), (85, 99, 98, 86), (87, 97, 96, 88), (89, 95, 94, 90), (91, 93, 92, 84), (84, 92, 99, 85), (86, 98, 97, 87), (88, 96, 95, 89), (90, 94, 93, 91), (99, 92, 100, 107), (99, 107, 106, 98), (96, 97, 105, 104), (94, 95, 103, 102), (97, 98, 106, 105), (95, 96, 104, 103), (46, 38, 108, 115), (92, 93, 101, 100), (46, 115, 114, 45), (43, 44, 113, 112), (40, 42, 111, 110), (44, 45, 114, 113), (42, 43, 112, 111), (38, 39, 109, 108)])
_uv = me_cube_002.uv_layers.new(name='UVMap')
_uv.uv.foreach_set('vector', [0.04297, 0.7383, 0.04297, 0.4922, 0.4609, 0.4922, 0.4609, 0.7383, 0.4609, 0.2539, 0.4609, 0.01172, 0.5117, 0.03516, 0.5117, 0.2266, 0.4609, 0.01172, 0.4609, 0.2539, 0.04297, 0.2539, 0.04297, 0.01172, 0.04297, 0.7383, 0.04297, 0.9805, 0.01172, 0.957, 0.01172, 0.7617, 0.4609, 0.7383, 0.4609, 0.9805, 0.04297, 0.9805, 0.04297, 0.7383, 0.4609, 0.2539, 0.4609, 0.4922, 0.04297, 0.4922, 0.04297, 0.2539, 0.5352, 0.625, 0.5352, 0.4297, 0.7305, 0.4297, 0.7305, 0.625, 0.4609, 0.9805, 0.4609, 0.7383, 0.5117, 0.7617, 0.5117, 0.957, 0.4609, 0.4922, 0.4609, 0.2539, 0.5117, 0.2773, 0.5117, 0.4688, 0.4609, 0.7383, 0.4609, 0.4922, 0.5117, 0.5195, 0.5117, 0.7148, 0.6445, 0.01172, 0.8203, 0.01172, 0.8203, 0.1211, 0.6445, 0.1211, 0.04297, 0.2539, 0.04297, 0.4922, 0.01172, 0.4688, 0.01172, 0.2773, 0.04297, 0.01172, 0.04297, 0.2539, 0.01172, 0.2266, 0.01172, 0.03516, 0.04297, 0.4922, 0.04297, 0.7383, 0.01172, 0.7148, 0.01172, 0.5195, 0.6445, 0.1211, 0.8203, 0.1211, 0.8203, 0.2969, 0.6445, 0.2969, 0.5352, 0.2969, 0.5352, 0.1211, 0.6445, 0.1211, 0.6445, 0.2969, 0.8203, 0.4102, 0.6445, 0.4102, 0.6445, 0.2969, 0.8203, 0.2969, 0.9297, 0.1211, 0.9297, 0.2969, 0.8203, 0.2969, 0.8203, 0.1211, 0.6289, 0.6523, 0.5938, 0.6484, 0.5938, 0.6797, 0.6289, 0.6758, 0.6992, 0.6602, 0.6836, 0.6484, 0.6641, 0.6484, 0.6484, 0.6602, 0.6484, 0.6797, 0.6641, 0.6953, 0.6836, 0.6953, 0.6992, 0.6797, 0.6289, 0.6523, 0.5938, 0.6484, 0.5938, 0.6797, 0.6289, 0.6758, 0.6641, 0.6953, 0.6836, 0.6953, 0.6992, 0.6797, 0.6992, 0.6602, 0.6836, 0.6484, 0.6641, 0.6484, 0.6484, 0.6602, 0.6484, 0.6797, 0.6289, 0.8203, 0.5938, 0.8164, 0.5938, 0.8477, 0.6289, 0.8438, 0.6289, 0.7227, 0.5938, 0.7148, 0.5938, 0.7461, 0.6289, 0.7422, 0.6289, 0.8203, 0.5938, 0.8164, 0.5938, 0.8477, 0.6289, 0.8438, 0.6289, 0.7539, 0.5938, 0.7461, 0.5938, 0.7812, 0.6289, 0.7734, 0.5938, 0.7461, 0.5938, 0.7148, 0.5352, 0.7148, 0.5352, 0.7461, 0.6289, 0.8555, 0.5938, 0.8477, 0.5938, 0.8828, 0.6289, 0.875, 0.6289, 0.7891, 0.5938, 0.7812, 0.5938, 0.8164, 0.6289, 0.8086, 0.6289, 0.8555, 0.5938, 0.8477, 0.5938, 0.8828, 0.6289, 0.875, 0.5938, 0.7461, 0.5938, 0.7148, 0.5352, 0.7148, 0.5352, 0.7461, 0.6289, 0.7891, 0.5938, 0.7812, 0.5938, 0.8164, 0.6289, 0.8086, 0.6289, 0.7227, 0.5938, 0.7148, 0.5938, 0.7461, 0.6289, 0.7422, 0.6289, 0.6875, 0.5938, 0.6797, 0.5938, 0.7148, 0.6289, 0.707, 0.6289, 0.7539, 0.5938, 0.7461, 0.5938, 0.7812, 0.6289, 0.7734, 0.6289, 0.8906, 0.5938, 0.8828, 0.5938, 0.9141, 0.6289, 0.9102, 0.6289, 0.6875, 0.5938, 0.6797, 0.5938, 0.7148, 0.6289, 0.707, 0.6289, 0.8906, 0.5938, 0.8828, 0.5938, 0.9141, 0.6289, 0.9102, 0.6992, 0.6602, 0.6836, 0.6484, 0.6641, 0.6484, 0.6484, 0.6602, 0.6484, 0.6797, 0.6641, 0.6953, 0.6836, 0.6953, 0.6992, 0.6797, 0.5938, 0.7461, 0.5938, 0.7148, 0.5352, 0.7148, 0.5352, 0.7461, 0.6289, 0.8203, 0.5938, 0.8164, 0.5938, 0.8477, 0.6289, 0.8438, 0.6289, 0.8906, 0.5938, 0.8828, 0.5938, 0.9141, 0.6289, 0.9102, 0.6289, 0.6875, 0.5938, 0.6797, 0.5938, 0.7148, 0.6289, 0.707, 0.6289, 0.7539, 0.5938, 0.7461, 0.5938, 0.7812, 0.6289, 0.7734, 0.6289, 0.7891, 0.5938, 0.7812, 0.5938, 0.8164, 0.6289, 0.8086, 0.6289, 0.8555, 0.5938, 0.8477, 0.5938, 0.8828, 0.6289, 0.875, 0.6289, 0.6523, 0.5938, 0.6484, 0.5938, 0.6797, 0.6289, 0.6758, 0.6289, 0.7227, 0.5938, 0.7148, 0.5938, 0.7461, 0.6289, 0.7422, 0.5938, 0.8164, 0.5938, 0.7812, 0.5352, 0.7812, 0.5352, 0.8164, 0.5938, 0.8164, 0.5352, 0.8164, 0.5352, 0.8477, 0.5938, 0.8477, 0.5938, 0.9141, 0.5938, 0.8828, 0.5352, 0.8828, 0.5352, 0.9141, 0.5938, 0.7148, 0.5938, 0.6797, 0.5352, 0.6797, 0.5352, 0.7148, 0.5938, 0.8828, 0.5938, 0.8477, 0.5352, 0.8477, 0.5352, 0.8828, 0.5938, 0.6797, 0.5938, 0.6484, 0.5352, 0.6484, 0.5352, 0.6797, 0.5938, 0.8164, 0.5938, 0.7812, 0.5352, 0.7812, 0.5352, 0.8164, 0.5938, 0.7812, 0.5938, 0.7461, 0.5352, 0.7461, 0.5352, 0.7812, 0.5938, 0.8164, 0.5352, 0.8164, 0.5352, 0.8477, 0.5938, 0.8477, 0.5938, 0.9141, 0.5938, 0.8828, 0.5352, 0.8828, 0.5352, 0.9141, 0.5938, 0.7148, 0.5938, 0.6797, 0.5352, 0.6797, 0.5352, 0.7148, 0.5938, 0.8828, 0.5938, 0.8477, 0.5352, 0.8477, 0.5352, 0.8828, 0.5938, 0.6797, 0.5938, 0.6484, 0.5352, 0.6484, 0.5352, 0.6797, 0.5938, 0.7812, 0.5938, 0.7461, 0.5352, 0.7461, 0.5352, 0.7812, 0.6992, 0.6602, 0.6836, 0.6484, 0.6641, 0.6484, 0.6484, 0.6602, 0.6484, 0.6797, 0.6641, 0.6953, 0.6836, 0.6953, 0.6992, 0.6797, 0.5938, 0.7461, 0.5938, 0.7148, 0.5352, 0.7148, 0.5352, 0.7461, 0.6289, 0.8203, 0.5938, 0.8164, 0.5938, 0.8477, 0.6289, 0.8438, 0.6289, 0.8906, 0.5938, 0.8828, 0.5938, 0.9141, 0.6289, 0.9102, 0.6289, 0.6875, 0.5938, 0.6797, 0.5938, 0.7148, 0.6289, 0.707, 0.6289, 0.7539, 0.5938, 0.7461, 0.5938, 0.7812, 0.6289, 0.7734, 0.6289, 0.7891, 0.5938, 0.7812, 0.5938, 0.8164, 0.6289, 0.8086, 0.6289, 0.8555, 0.5938, 0.8477, 0.5938, 0.8828, 0.6289, 0.875, 0.6289, 0.6523, 0.5938, 0.6484, 0.5938, 0.6797, 0.6289, 0.6758, 0.6289, 0.7227, 0.5938, 0.7148, 0.5938, 0.7461, 0.6289, 0.7422, 0.5938, 0.8164, 0.5938, 0.7812, 0.5352, 0.7812, 0.5352, 0.8164, 0.5938, 0.8164, 0.5352, 0.8164, 0.5352, 0.8477, 0.5938, 0.8477, 0.5938, 0.9141, 0.5938, 0.8828, 0.5352, 0.8828, 0.5352, 0.9141, 0.5938, 0.7148, 0.5938, 0.6797, 0.5352, 0.6797, 0.5352, 0.7148, 0.5938, 0.8828, 0.5938, 0.8477, 0.5352, 0.8477, 0.5352, 0.8828, 0.5938, 0.6797, 0.5938, 0.6484, 0.5352, 0.6484, 0.5352, 0.6797, 0.5938, 0.8164, 0.5938, 0.7812, 0.5352, 0.7812, 0.5352, 0.8164, 0.5938, 0.7812, 0.5938, 0.7461, 0.5352, 0.7461, 0.5352, 0.7812, 0.5938, 0.8164, 0.5352, 0.8164, 0.5352, 0.8477, 0.5938, 0.8477, 0.5938, 0.9141, 0.5938, 0.8828, 0.5352, 0.8828, 0.5352, 0.9141, 0.5938, 0.7148, 0.5938, 0.6797, 0.5352, 0.6797, 0.5352, 0.7148, 0.5938, 0.8828, 0.5938, 0.8477, 0.5352, 0.8477, 0.5352, 0.8828, 0.5938, 0.6797, 0.5938, 0.6484, 0.5352, 0.6484, 0.5352, 0.6797, 0.5938, 0.7812, 0.5938, 0.7461, 0.5352, 0.7461, 0.5352, 0.7812])
me_cube_002.materials.append(mat_mat_pod3)
me_cube_002.use_remesh_fix_poles = True
me_cube_002.use_remesh_preserve_attributes = False
me_cube_002.use_mirror_vertex_groups = False
me_cube_002.use_paint_bone_selection = False
me_cube_002.use_paint_mask = True
me_cube_002.update()
me_cube_003 = bpy.data.meshes.new('Cube.003')
me_cube_003.from_pydata([(-0.5, -0.6, 0.0), (-0.5, -0.6, 0.6), (-0.5, 0.6, 0.0), (-0.5, 0.6, 0.6), (0.5, -0.6, 0.0), (0.5, -0.6, 0.6), (0.5, 0.6, 0.0), (0.5, 0.6, 0.6), (-0.4, 0.8, 0.06), (-0.4, 0.8, 0.54), (0.4, 0.8, 0.06), (0.4, 0.8, 0.54), (-0.4, -0.7, 0.1), (-0.4, -0.7, 0.5), (0.4, -0.7, 0.1), (0.4, -0.7, 0.5), (-0.4, -0.4, 0.1), (-0.4, -0.4, 0.5), (0.4, -0.4, 0.5), (0.4, -0.4, 0.1), (0.1, -0.7, 0.146), (-0.1, -0.4, 0.31), (0.1382, -0.7, 0.1618), (0.154, -0.7, 0.2), (0.1382, -0.7, 0.2382), (0.1, -0.7, 0.254), (-0.1636, -0.4, 0.3364), (-0.19, -0.4, 0.4), (-0.1636, -0.4, 0.4636), (-0.1, -0.4, 0.49), (0.06182, -0.7, 0.2382), (0.046, -0.7, 0.2), (0.06182, -0.7, 0.1618), (0.1, -0.6, 0.11), (0.03636, -0.6, 0.1364), (-0.03636, -0.4, 0.4636), (-0.01, -0.4, 0.4), (-0.03636, -0.4, 0.3364), (0.1636, -0.4, 0.3364), (0.19, -0.4, 0.4), (0.1636, -0.4, 0.4636), (0.1, -0.4, 0.49), (0.03636, -0.4, 0.4636), (0.01, -0.4, 0.4), (0.03636, -0.4, 0.3364), (0.1, -0.4, 0.31), (0.1636, -0.6, 0.3364), (0.19, -0.6, 0.4), (0.01, -0.6, 0.2), (0.03636, -0.6, 0.2636), (0.1, -0.6, 0.29), (0.1636, -0.6, 0.2636), (0.19, -0.6, 0.2), (0.1636, -0.6, 0.1364), (0.1, -0.4, 0.11), (0.03636, -0.4, 0.1364), (0.01, -0.4, 0.2), (0.1636, -0.6, 0.4636), (0.03636, -0.4, 0.2636), (0.1, -0.4, 0.29), (0.1636, -0.4, 0.2636), (0.19, -0.4, 0.2), (0.1, -0.6, 0.49), (0.03636, -0.6, 0.4636), (0.1636, -0.4, 0.1364), (-0.03636, -0.4, 0.1364), (-0.01, -0.4, 0.2), (0.01, -0.6, 0.4), (0.03636, -0.6, 0.3364), (0.1, -0.6, 0.31), (-0.03636, -0.4, 0.2636), (0.06182, -0.7, 0.3618), (0.046, -0.7, 0.4), (-0.1, -0.4, 0.29), (-0.1636, -0.4, 0.2636), (-0.19, -0.4, 0.2), (-0.1636, -0.4, 0.1364), (-0.1, -0.4, 0.11), (0.06182, -0.7, 0.4382), (0.1, -0.7, 0.454), (0.1382, -0.7, 0.4382), (0.154, -0.7, 0.4), (0.1382, -0.7, 0.3618), (0.1, -0.7, 0.346), (0.3, -0.7, 0.346), (0.3382, -0.7, 0.3618), (0.354, -0.7, 0.4), (0.3382, -0.7, 0.4382), (0.3, -0.7, 0.454), (0.2618, -0.7, 0.4382), (0.246, -0.7, 0.4), (0.2618, -0.7, 0.3618), (0.3, -0.6, 0.31), (0.2364, -0.6, 0.3364), (0.21, -0.6, 0.4), (0.2364, -0.6, 0.4636), (0.3, -0.6, 0.49), (0.3636, -0.6, 0.4636), (0.39, -0.6, 0.4), (0.3636, -0.6, 0.3364), (0.3, -0.4, 0.31), (0.2364, -0.4, 0.3364), (0.21, -0.4, 0.4), (0.2364, -0.4, 0.4636), (0.3, -0.4, 0.49), (0.3636, -0.4, 0.4636), (0.39, -0.4, 0.4), (0.3636, -0.4, 0.3364), (-0.03636, -0.6, 0.3364), (-0.01, -0.6, 0.4), (-0.03636, -0.6, 0.4636), (-0.1, -0.6, 0.49), (-0.1636, -0.6, 0.4636), (-0.19, -0.6, 0.4), (-0.1636, -0.6, 0.3364), (-0.1, -0.6, 0.31), (-0.1382, -0.7, 0.3618), (-0.154, -0.7, 0.4), (-0.1382, -0.7, 0.4382), (-0.1, -0.7, 0.454), (-0.06182, -0.7, 0.4382), (-0.046, -0.7, 0.4), (-0.06182, -0.7, 0.3618), (-0.1, -0.7, 0.346), (-0.3, -0.4, 0.31), (-0.3636, -0.4, 0.3364), (-0.39, -0.4, 0.4), (-0.3636, -0.4, 0.4636), (-0.3, -0.4, 0.49), (-0.2364, -0.4, 0.4636), (-0.21, -0.4, 0.4), (-0.2364, -0.4, 0.3364), (-0.2364, -0.6, 0.3364), (-0.21, -0.6, 0.4), (-0.2364, -0.6, 0.4636), (-0.3, -0.6, 0.49), (-0.3636, -0.6, 0.4636), (-0.39, -0.6, 0.4), (-0.3636, -0.6, 0.3364), (-0.3, -0.6, 0.31), (-0.3382, -0.7, 0.3618), (-0.354, -0.7, 0.4), (-0.3382, -0.7, 0.4382), (-0.3, -0.7, 0.454), (-0.2618, -0.7, 0.4382), (-0.246, -0.7, 0.4), (-0.2618, -0.7, 0.3618), (-0.3, -0.7, 0.346), (0.3, -0.7, 0.146), (0.3382, -0.7, 0.1618), (0.354, -0.7, 0.2), (0.3382, -0.7, 0.2382), (0.3, -0.7, 0.254), (0.2618, -0.7, 0.2382), (0.246, -0.7, 0.2), (0.2618, -0.7, 0.1618), (0.3, -0.6, 0.11), (0.2364, -0.6, 0.1364), (0.21, -0.6, 0.2), (0.2364, -0.6, 0.2636), (0.3, -0.6, 0.29), (0.3636, -0.6, 0.2636), (0.39, -0.6, 0.2), (0.3636, -0.6, 0.1364), (0.3, -0.4, 0.11), (0.2364, -0.4, 0.1364), (0.21, -0.4, 0.2), (0.2364, -0.4, 0.2636), (0.3, -0.4, 0.29), (0.3636, -0.4, 0.2636), (0.39, -0.4, 0.2), (0.3636, -0.4, 0.1364), (-0.03636, -0.6, 0.1364), (-0.01, -0.6, 0.2), (-0.03636, -0.6, 0.2636), (-0.1, -0.6, 0.29), (-0.1636, -0.6, 0.2636), (-0.19, -0.6, 0.2), (-0.1636, -0.6, 0.1364), (-0.1, -0.6, 0.11), (-0.1382, -0.7, 0.1618), (-0.154, -0.7, 0.2), (-0.1382, -0.7, 0.2382), (-0.1, -0.7, 0.254), (-0.06182, -0.7, 0.2382), (-0.046, -0.7, 0.2), (-0.06182, -0.7, 0.1618), (-0.1, -0.7, 0.146), (-0.3, -0.4, 0.11), (-0.3636, -0.4, 0.1364), (-0.39, -0.4, 0.2), (-0.3636, -0.4, 0.2636), (-0.3, -0.4, 0.29), (-0.2364, -0.4, 0.2636), (-0.21, -0.4, 0.2), (-0.2364, -0.4, 0.1364), (-0.2364, -0.6, 0.1364), (-0.21, -0.6, 0.2), (-0.2364, -0.6, 0.2636), (-0.3, -0.6, 0.29), (-0.3636, -0.6, 0.2636), (-0.39, -0.6, 0.2), (-0.3636, -0.6, 0.1364), (-0.3, -0.6, 0.11), (-0.3382, -0.7, 0.1618), (-0.354, -0.7, 0.2), (-0.3382, -0.7, 0.2382), (-0.3, -0.7, 0.254), (-0.2618, -0.7, 0.2382), (-0.246, -0.7, 0.2), (-0.2618, -0.7, 0.1618), (-0.3, -0.7, 0.146)], [], [(0, 1, 3, 2), (7, 6, 10, 11), (6, 7, 5, 4), (0, 4, 14, 12), (2, 6, 4, 0), (7, 3, 1, 5), (8, 9, 11, 10), (6, 2, 8, 10), (3, 7, 11, 9), (2, 3, 9, 8), (14, 15, 18, 19), (5, 1, 13, 15), (4, 5, 15, 14), (1, 0, 12, 13), (19, 18, 17, 16), (12, 14, 19, 16), (13, 12, 16, 17), (15, 13, 17, 18), (69, 68, 44, 45), (34, 48, 56, 55), (33, 34, 55, 54), (82, 46, 47, 81), (68, 67, 43, 44), (22, 53, 52, 23), (20, 22, 23, 24, 25, 30, 31, 32), (83, 82, 81, 80, 79, 78, 72, 71), (20, 33, 53, 22), (122, 108, 109, 121), (49, 50, 59, 58), (62, 57, 40, 41), (24, 51, 50, 25), (31, 48, 34, 32), (71, 68, 69, 83), (67, 63, 42, 43), (115, 114, 26, 21), (78, 63, 67, 72), (179, 178, 76, 77), (23, 52, 51, 24), (80, 57, 62, 79), (48, 49, 58, 56), (25, 50, 49, 30), (50, 51, 60, 59), (53, 33, 54, 64), (51, 52, 61, 60), (63, 62, 41, 42), (186, 172, 173, 185), (32, 34, 33, 20), (53, 64, 61, 52), (46, 38, 39, 47), (30, 49, 48, 31), (46, 69, 45, 38), (72, 67, 68, 71), (57, 47, 39, 40), (79, 62, 63, 78), (83, 69, 46, 82), (81, 47, 57, 80), (84, 85, 86, 87, 88, 89, 90, 91), (93, 94, 102, 101), (85, 99, 98, 86), (87, 97, 96, 88), (89, 95, 94, 90), (91, 93, 92, 84), (84, 92, 99, 85), (86, 98, 97, 87), (88, 96, 95, 89), (90, 94, 93, 91), (99, 92, 100, 107), (99, 107, 106, 98), (96, 97, 105, 104), (94, 95, 103, 102), (97, 98, 106, 105), (95, 96, 104, 103), (92, 93, 101, 100), (114, 113, 27, 26), (123, 122, 121, 120, 119, 118, 117, 116), (111, 110, 35, 29), (116, 114, 115, 123), (113, 112, 28, 27), (118, 112, 113, 117), (120, 110, 111, 119), (112, 111, 29, 28), (108, 37, 36, 109), (108, 115, 21, 37), (117, 113, 114, 116), (110, 109, 36, 35), (119, 111, 112, 118), (123, 115, 108, 122), (121, 109, 110, 120), (146, 132, 133, 145), (139, 138, 125, 124), (138, 137, 126, 125), (147, 146, 145, 144, 143, 142, 141, 140), (135, 134, 129, 128), (140, 138, 139, 147), (137, 136, 127, 126), (142, 136, 137, 141), (144, 134, 135, 143), (136, 135, 128, 127), (132, 131, 130, 133), (132, 139, 124, 131), (141, 137, 138, 140), (134, 133, 130, 129), (143, 135, 136, 142), (147, 139, 132, 146), (145, 133, 134, 144), (148, 149, 150, 151, 152, 153, 154, 155), (157, 158, 166, 165), (149, 163, 162, 150), (151, 161, 160, 152), (153, 159, 158, 154), (155, 157, 156, 148), (148, 156, 163, 149), (150, 162, 161, 151), (152, 160, 159, 153), (154, 158, 157, 155), (163, 156, 164, 171), (163, 171, 170, 162), (160, 161, 169, 168), (158, 159, 167, 166), (161, 162, 170, 169), (159, 160, 168, 167), (156, 157, 165, 164), (178, 177, 75, 76), (187, 186, 185, 184, 183, 182, 181, 180), (175, 174, 70, 73), (180, 178, 179, 187), (177, 176, 74, 75), (182, 176, 177, 181), (184, 174, 175, 183), (176, 175, 73, 74), (172, 65, 66, 173), (172, 179, 77, 65), (181, 177, 178, 180), (174, 173, 66, 70), (183, 175, 176, 182), (187, 179, 172, 186), (185, 173, 174, 184), (210, 196, 197, 209), (203, 202, 189, 188), (202, 201, 190, 189), (211, 210, 209, 208, 207, 206, 205, 204), (199, 198, 193, 192), (204, 202, 203, 211), (201, 200, 191, 190), (206, 200, 201, 205), (208, 198, 199, 207), (200, 199, 192, 191), (196, 195, 194, 197), (196, 203, 188, 195), (205, 201, 202, 204), (198, 197, 194, 193), (207, 199, 200, 206), (211, 203, 196, 210), (209, 197, 198, 208)])
_uv = me_cube_003.uv_layers.new(name='UVMap')
_uv.uv.foreach_set('vector', [0.05469, 0.6641, 0.05469, 0.4883, 0.4102, 0.4883, 0.4102, 0.6641, 0.4102, 0.1914, 0.4102, 0.01172, 0.4766, 0.03125, 0.4766, 0.1719, 0.4102, 0.01172, 0.4102, 0.1914, 0.05469, 0.1914, 0.05469, 0.01172, 0.05469, 0.6641, 0.05469, 0.9609, 0.01172, 0.9336, 0.01172, 0.6953, 0.4102, 0.6641, 0.4102, 0.9609, 0.05469, 0.9609, 0.05469, 0.6641, 0.4102, 0.1914, 0.4102, 0.4883, 0.05469, 0.4883, 0.05469, 0.1914, 0.5, 0.4531, 0.6445, 0.4531, 0.6445, 0.6914, 0.5, 0.6914, 0.4102, 0.9609, 0.4102, 0.6641, 0.4727, 0.6953, 0.4727, 0.9336, 0.4102, 0.4883, 0.4102, 0.1914, 0.4727, 0.2188, 0.4727, 0.457, 0.4102, 0.6641, 0.4102, 0.4883, 0.4766, 0.5039, 0.4766, 0.6484, 0.707, 0.4297, 0.5898, 0.4297, 0.5898, 0.3398, 0.707, 0.3398, 0.05469, 0.1914, 0.05469, 0.4883, 0.01172, 0.457, 0.01172, 0.2188, 0.05469, 0.01172, 0.05469, 0.1914, 0.01172, 0.1602, 0.01172, 0.04297, 0.05469, 0.4883, 0.05469, 0.6641, 0.01172, 0.6367, 0.01172, 0.5156, 0.707, 0.3398, 0.5898, 0.3398, 0.5898, 0.1016, 0.707, 0.1016, 0.7969, 0.1016, 0.7969, 0.3398, 0.707, 0.3398, 0.707, 0.1016, 0.5898, 0.01172, 0.707, 0.01172, 0.707, 0.1016, 0.5898, 0.1016, 0.5, 0.3398, 0.5, 0.1016, 0.5898, 0.1016, 0.5898, 0.3398, 0.5586, 0.7891, 0.5586, 0.7695, 0.5, 0.7695, 0.5, 0.7891, 0.5586, 0.7695, 0.5586, 0.75, 0.5, 0.75, 0.5, 0.7695, 0.5586, 0.7891, 0.5586, 0.7695, 0.5, 0.7695, 0.5, 0.7891, 0.5898, 0.8125, 0.5586, 0.8086, 0.5586, 0.832, 0.5898, 0.8281, 0.5586, 0.7695, 0.5586, 0.75, 0.5, 0.75, 0.5, 0.7695, 0.5898, 0.8125, 0.5586, 0.8086, 0.5586, 0.832, 0.5898, 0.8281, 0.5312, 0.918, 0.5391, 0.9102, 0.5391, 0.8945, 0.5312, 0.8867, 0.5195, 0.8867, 0.5117, 0.8945, 0.5117, 0.9102, 0.5195, 0.918, 0.5195, 0.918, 0.5312, 0.918, 0.5391, 0.9102, 0.5391, 0.8945, 0.5312, 0.8867, 0.5195, 0.8867, 0.5117, 0.8945, 0.5117, 0.9102, 0.5898, 0.793, 0.5586, 0.7891, 0.5586, 0.8086, 0.5898, 0.8047, 0.5898, 0.8125, 0.5586, 0.8086, 0.5586, 0.832, 0.5898, 0.8281, 0.5586, 0.7266, 0.5586, 0.707, 0.5, 0.707, 0.5, 0.7266, 0.5586, 0.8711, 0.5586, 0.8516, 0.5, 0.8516, 0.5, 0.8711, 0.5898, 0.8555, 0.5586, 0.8516, 0.5586, 0.8711, 0.5898, 0.8672, 0.5898, 0.7539, 0.5586, 0.75, 0.5586, 0.7695, 0.5898, 0.7656, 0.5898, 0.7734, 0.5586, 0.7695, 0.5586, 0.7891, 0.5898, 0.7852, 0.5586, 0.75, 0.5586, 0.7266, 0.5, 0.7266, 0.5, 0.75, 0.5586, 0.7891, 0.5586, 0.7695, 0.5, 0.7695, 0.5, 0.7891, 0.5898, 0.7305, 0.5586, 0.7266, 0.5586, 0.75, 0.5898, 0.7461, 0.5586, 0.7891, 0.5586, 0.7695, 0.5, 0.7695, 0.5, 0.7891, 0.5898, 0.8359, 0.5586, 0.832, 0.5586, 0.8516, 0.5898, 0.8477, 0.5898, 0.8555, 0.5586, 0.8516, 0.5586, 0.8711, 0.5898, 0.8672, 0.5586, 0.75, 0.5586, 0.7266, 0.5, 0.7266, 0.5, 0.75, 0.5898, 0.7109, 0.5586, 0.707, 0.5586, 0.7266, 0.5898, 0.7227, 0.5586, 0.8711, 0.5586, 0.8516, 0.5, 0.8516, 0.5, 0.8711, 0.5586, 0.8086, 0.5586, 0.7891, 0.5, 0.7891, 0.5, 0.8086, 0.5586, 0.8516, 0.5586, 0.832, 0.5, 0.832, 0.5, 0.8516, 0.5586, 0.7266, 0.5586, 0.707, 0.5, 0.707, 0.5, 0.7266, 0.5898, 0.8125, 0.5586, 0.8086, 0.5586, 0.832, 0.5898, 0.8281, 0.5898, 0.7734, 0.5586, 0.7695, 0.5586, 0.7891, 0.5898, 0.7852, 0.5586, 0.8086, 0.5, 0.8086, 0.5, 0.832, 0.5586, 0.832, 0.5586, 0.8086, 0.5, 0.8086, 0.5, 0.832, 0.5586, 0.832, 0.5898, 0.7305, 0.5586, 0.7266, 0.5586, 0.75, 0.5898, 0.7461, 0.5586, 0.8086, 0.5586, 0.7891, 0.5, 0.7891, 0.5, 0.8086, 0.5898, 0.7539, 0.5586, 0.75, 0.5586, 0.7695, 0.5898, 0.7656, 0.5586, 0.8516, 0.5586, 0.832, 0.5, 0.832, 0.5, 0.8516, 0.5898, 0.7109, 0.5586, 0.707, 0.5586, 0.7266, 0.5898, 0.7227, 0.5898, 0.793, 0.5586, 0.7891, 0.5586, 0.8086, 0.5898, 0.8047, 0.5898, 0.8359, 0.5586, 0.832, 0.5586, 0.8516, 0.5898, 0.8477, 0.5195, 0.918, 0.5312, 0.918, 0.5391, 0.9102, 0.5391, 0.8945, 0.5312, 0.8867, 0.5195, 0.8867, 0.5117, 0.8945, 0.5117, 0.9102, 0.5586, 0.7695, 0.5586, 0.75, 0.5, 0.75, 0.5, 0.7695, 0.5898, 0.8125, 0.5586, 0.8086, 0.5586, 0.832, 0.5898, 0.8281, 0.5898, 0.8555, 0.5586, 0.8516, 0.5586, 0.8711, 0.5898, 0.8672, 0.5898, 0.7305, 0.5586, 0.7266, 0.5586, 0.75, 0.5898, 0.7461, 0.5898, 0.7734, 0.5586, 0.7695, 0.5586, 0.7891, 0.5898, 0.7852, 0.5898, 0.793, 0.5586, 0.7891, 0.5586, 0.8086, 0.5898, 0.8047, 0.5898, 0.8359, 0.5586, 0.832, 0.5586, 0.8516, 0.5898, 0.8477, 0.5898, 0.7109, 0.5586, 0.707, 0.5586, 0.7266, 0.5898, 0.7227, 0.5898, 0.7539, 0.5586, 0.75, 0.5586, 0.7695, 0.5898, 0.7656, 0.5586, 0.8086, 0.5586, 0.7891, 0.5, 0.7891, 0.5, 0.8086, 0.5586, 0.8086, 0.5, 0.8086, 0.5, 0.832, 0.5586, 0.832, 0.5586, 0.8711, 0.5586, 0.8516, 0.5, 0.8516, 0.5, 0.8711, 0.5586, 0.75, 0.5586, 0.7266, 0.5, 0.7266, 0.5, 0.75, 0.5586, 0.8516, 0.5586, 0.832, 0.5, 0.832, 0.5, 0.8516, 0.5586, 0.7266, 0.5586, 0.707, 0.5, 0.707, 0.5, 0.7266, 0.5586, 0.7891, 0.5586, 0.7695, 0.5, 0.7695, 0.5, 0.7891, 0.5586, 0.7695, 0.5586, 0.75, 0.5, 0.75, 0.5, 0.7695, 0.5312, 0.918, 0.5391, 0.9102, 0.5391, 0.8945, 0.5312, 0.8867, 0.5195, 0.8867, 0.5117, 0.8945, 0.5117, 0.9102, 0.5195, 0.918, 0.5586, 0.8711, 0.5586, 0.8516, 0.5, 0.8516, 0.5, 0.8711, 0.5898, 0.7734, 0.5586, 0.7695, 0.5586, 0.7891, 0.5898, 0.7852, 0.5586, 0.75, 0.5586, 0.7266, 0.5, 0.7266, 0.5, 0.75, 0.5898, 0.7305, 0.5586, 0.7266, 0.5586, 0.75, 0.5898, 0.7461, 0.5898, 0.8555, 0.5586, 0.8516, 0.5586, 0.8711, 0.5898, 0.8672, 0.5586, 0.7266, 0.5586, 0.707, 0.5, 0.707, 0.5, 0.7266, 0.5586, 0.8086, 0.5, 0.8086, 0.5, 0.832, 0.5586, 0.832, 0.5586, 0.8086, 0.5586, 0.7891, 0.5, 0.7891, 0.5, 0.8086, 0.5898, 0.7539, 0.5586, 0.75, 0.5586, 0.7695, 0.5898, 0.7656, 0.5586, 0.8516, 0.5586, 0.832, 0.5, 0.832, 0.5, 0.8516, 0.5898, 0.7109, 0.5586, 0.707, 0.5586, 0.7266, 0.5898, 0.7227, 0.5898, 0.793, 0.5586, 0.7891, 0.5586, 0.8086, 0.5898, 0.8047, 0.5898, 0.8359, 0.5586, 0.832, 0.5586, 0.8516, 0.5898, 0.8477, 0.5898, 0.8125, 0.5586, 0.8086, 0.5586, 0.832, 0.5898, 0.8281, 0.5586, 0.7891, 0.5586, 0.7695, 0.5, 0.7695, 0.5, 0.7891, 0.5586, 0.7695, 0.5586, 0.75, 0.5, 0.75, 0.5, 0.7695, 0.5117, 0.8945, 0.5117, 0.9102, 0.5195, 0.918, 0.5312, 0.918, 0.5391, 0.9102, 0.5391, 0.8945, 0.5312, 0.8867, 0.5195, 0.8867, 0.5586, 0.8711, 0.5586, 0.8516, 0.5, 0.8516, 0.5, 0.8711, 0.5898, 0.7734, 0.5586, 0.7695, 0.5586, 0.7891, 0.5898, 0.7852, 0.5586, 0.75, 0.5586, 0.7266, 0.5, 0.7266, 0.5, 0.75, 0.5898, 0.7305, 0.5586, 0.7266, 0.5586, 0.75, 0.5898, 0.7461, 0.5898, 0.8555, 0.5586, 0.8516, 0.5586, 0.8711, 0.5898, 0.8672, 0.5586, 0.7266, 0.5586, 0.707, 0.5, 0.707, 0.5, 0.7266, 0.5586, 0.8086, 0.5, 0.8086, 0.5, 0.832, 0.5586, 0.832, 0.5586, 0.8086, 0.5586, 0.7891, 0.5, 0.7891, 0.5, 0.8086, 0.5898, 0.7539, 0.5586, 0.75, 0.5586, 0.7695, 0.5898, 0.7656, 0.5586, 0.8516, 0.5586, 0.832, 0.5, 0.832, 0.5, 0.8516, 0.5898, 0.7109, 0.5586, 0.707, 0.5586, 0.7266, 0.5898, 0.7227, 0.5898, 0.793, 0.5586, 0.7891, 0.5586, 0.8086, 0.5898, 0.8047, 0.5898, 0.8359, 0.5586, 0.832, 0.5586, 0.8516, 0.5898, 0.8477, 0.5312, 0.918, 0.5391, 0.9102, 0.5391, 0.8945, 0.5312, 0.8867, 0.5195, 0.8867, 0.5117, 0.8945, 0.5117, 0.9102, 0.5195, 0.918, 0.5586, 0.7695, 0.5586, 0.75, 0.5, 0.75, 0.5, 0.7695, 0.5898, 0.8125, 0.5586, 0.8086, 0.5586, 0.832, 0.5898, 0.8281, 0.5898, 0.8555, 0.5586, 0.8516, 0.5586, 0.8711, 0.5898, 0.8672, 0.5898, 0.7305, 0.5586, 0.7266, 0.5586, 0.75, 0.5898, 0.7461, 0.5898, 0.7734, 0.5586, 0.7695, 0.5586, 0.7891, 0.5898, 0.7852, 0.5898, 0.793, 0.5586, 0.7891, 0.5586, 0.8086, 0.5898, 0.8047, 0.5898, 0.8359, 0.5586, 0.832, 0.5586, 0.8516, 0.5898, 0.8477, 0.5898, 0.7109, 0.5586, 0.707, 0.5586, 0.7266, 0.5898, 0.7227, 0.5898, 0.7539, 0.5586, 0.75, 0.5586, 0.7695, 0.5898, 0.7656, 0.5586, 0.8086, 0.5586, 0.7891, 0.5, 0.7891, 0.5, 0.8086, 0.5586, 0.8086, 0.5, 0.8086, 0.5, 0.832, 0.5586, 0.832, 0.5586, 0.8711, 0.5586, 0.8516, 0.5, 0.8516, 0.5, 0.8711, 0.5586, 0.75, 0.5586, 0.7266, 0.5, 0.7266, 0.5, 0.75, 0.5586, 0.8516, 0.5586, 0.832, 0.5, 0.832, 0.5, 0.8516, 0.5586, 0.7266, 0.5586, 0.707, 0.5, 0.707, 0.5, 0.7266, 0.5586, 0.7891, 0.5586, 0.7695, 0.5, 0.7695, 0.5, 0.7891, 0.5586, 0.7695, 0.5586, 0.75, 0.5, 0.75, 0.5, 0.7695, 0.5391, 0.8945, 0.5312, 0.8867, 0.5195, 0.8867, 0.5117, 0.8945, 0.5117, 0.9102, 0.5195, 0.918, 0.5312, 0.918, 0.5391, 0.9102, 0.5586, 0.8711, 0.5586, 0.8516, 0.5, 0.8516, 0.5, 0.8711, 0.5898, 0.7734, 0.5586, 0.7695, 0.5586, 0.7891, 0.5898, 0.7852, 0.5586, 0.75, 0.5586, 0.7266, 0.5, 0.7266, 0.5, 0.75, 0.5898, 0.7305, 0.5586, 0.7266, 0.5586, 0.75, 0.5898, 0.7461, 0.5898, 0.8555, 0.5586, 0.8516, 0.5586, 0.8711, 0.5898, 0.8672, 0.5586, 0.7266, 0.5586, 0.707, 0.5, 0.707, 0.5, 0.7266, 0.5586, 0.8086, 0.5, 0.8086, 0.5, 0.832, 0.5586, 0.832, 0.5586, 0.8086, 0.5586, 0.7891, 0.5, 0.7891, 0.5, 0.8086, 0.5898, 0.7539, 0.5586, 0.75, 0.5586, 0.7695, 0.5898, 0.7656, 0.5586, 0.8516, 0.5586, 0.832, 0.5, 0.832, 0.5, 0.8516, 0.5898, 0.7109, 0.5586, 0.707, 0.5586, 0.7266, 0.5898, 0.7227, 0.5898, 0.793, 0.5586, 0.7891, 0.5586, 0.8086, 0.5898, 0.8047, 0.5898, 0.8359, 0.5586, 0.832, 0.5586, 0.8516, 0.5898, 0.8477, 0.5898, 0.8125, 0.5586, 0.8086, 0.5586, 0.832, 0.5898, 0.8281, 0.5586, 0.7891, 0.5586, 0.7695, 0.5, 0.7695, 0.5, 0.7891, 0.5586, 0.7695, 0.5586, 0.75, 0.5, 0.75, 0.5, 0.7695, 0.5391, 0.9102, 0.5391, 0.8945, 0.5312, 0.8867, 0.5195, 0.8867, 0.5117, 0.8945, 0.5117, 0.9102, 0.5195, 0.918, 0.5312, 0.918, 0.5586, 0.8711, 0.5586, 0.8516, 0.5, 0.8516, 0.5, 0.8711, 0.5898, 0.7734, 0.5586, 0.7695, 0.5586, 0.7891, 0.5898, 0.7852, 0.5586, 0.75, 0.5586, 0.7266, 0.5, 0.7266, 0.5, 0.75, 0.5898, 0.7305, 0.5586, 0.7266, 0.5586, 0.75, 0.5898, 0.7461, 0.5898, 0.8555, 0.5586, 0.8516, 0.5586, 0.8711, 0.5898, 0.8672, 0.5586, 0.7266, 0.5586, 0.707, 0.5, 0.707, 0.5, 0.7266, 0.5586, 0.8086, 0.5, 0.8086, 0.5, 0.832, 0.5586, 0.832, 0.5586, 0.8086, 0.5586, 0.7891, 0.5, 0.7891, 0.5, 0.8086, 0.5898, 0.7539, 0.5586, 0.75, 0.5586, 0.7695, 0.5898, 0.7656, 0.5586, 0.8516, 0.5586, 0.832, 0.5, 0.832, 0.5, 0.8516, 0.5898, 0.7109, 0.5586, 0.707, 0.5586, 0.7266, 0.5898, 0.7227, 0.5898, 0.793, 0.5586, 0.7891, 0.5586, 0.8086, 0.5898, 0.8047, 0.5898, 0.8359, 0.5586, 0.832, 0.5586, 0.8516, 0.5898, 0.8477])
me_cube_003.materials.append(mat_mat_pod4)
me_cube_003.use_remesh_fix_poles = True
me_cube_003.use_remesh_preserve_attributes = False
me_cube_003.use_mirror_vertex_groups = False
me_cube_003.use_paint_bone_selection = False
me_cube_003.use_paint_mask = True
me_cube_003.update()
me_cube_008 = bpy.data.meshes.new('Cube.008')
me_cube_008.from_pydata([(1.639e-07, -1.0, -0.108), (0.07637, -1.0, -0.07637), (0.108, -1.0, 2.98e-08), (0.07637, -1.0, 0.07637), (4.47e-08, -1.0, 0.108), (-0.07637, -1.0, 0.07637), (-0.108, -1.0, 0.0), (-0.07637, -1.0, -0.07637), (1.639e-07, -0.9, -0.18), (-0.1273, -0.9, -0.1273), (-0.18, -0.9, 0.0), (-0.1273, -0.9, 0.1273), (4.47e-08, -0.9, 0.18), (0.1273, -0.9, 0.1273), (0.18, -0.9, 2.98e-08), (0.1273, -0.9, -0.1273), (-1.937e-07, 0.9, -0.18), (-0.1273, 0.9, -0.1273), (-0.18, 0.9, 1.192e-07), (-0.1273, 0.9, 0.1273), (-3.129e-07, 0.9, 0.18), (0.1273, 0.9, 0.1273), (0.18, 0.9, 1.49e-07), (0.1273, 0.9, -0.1273)], [], [(0, 1, 2, 3, 4, 5, 6, 7), (9, 10, 18, 17), (1, 15, 14, 2), (3, 13, 12, 4), (5, 11, 10, 6), (7, 9, 8, 0), (0, 8, 15, 1), (2, 14, 13, 3), (4, 12, 11, 5), (6, 10, 9, 7), (15, 8, 16, 23), (15, 23, 22, 14), (12, 13, 21, 20), (10, 11, 19, 18), (13, 14, 22, 21), (11, 12, 20, 19), (16, 17, 18, 19, 20, 21, 22, 23), (8, 9, 17, 16)])
_uv = me_cube_008.uv_layers.new(name='UVMap')
_uv.uv.foreach_set('vector', [0.6875, 0.2188, 0.6562, 0.1875, 0.6172, 0.1875, 0.5859, 0.2188, 0.5859, 0.2578, 0.6172, 0.2891, 0.6562, 0.2891, 0.6875, 0.2578, 0.3594, 0.9297, 0.4297, 0.9297, 0.4297, 0.007812, 0.3594, 0.007812, 0.2031, 0.9922, 0.2188, 0.9297, 0.1484, 0.9297, 0.1641, 0.9922, 0.0625, 0.9922, 0.07812, 0.9297, 0.007812, 0.9297, 0.01562, 0.9922, 0.4844, 0.9922, 0.5, 0.9297, 0.4297, 0.9297, 0.4453, 0.9922, 0.3438, 0.9922, 0.3594, 0.9297, 0.2891, 0.9297, 0.3047, 0.9922, 0.2734, 0.9922, 0.2891, 0.9297, 0.2188, 0.9297, 0.2344, 0.9922, 0.1328, 0.9922, 0.1484, 0.9297, 0.07812, 0.9297, 0.09375, 0.9922, 0.5625, 0.9922, 0.5703, 0.9297, 0.5, 0.9297, 0.5156, 0.9922, 0.4141, 0.9922, 0.4297, 0.9297, 0.3594, 0.9297, 0.375, 0.9922, 0.2188, 0.9297, 0.2891, 0.9297, 0.2891, 0.007812, 0.2188, 0.007812, 0.2188, 0.9297, 0.2188, 0.007812, 0.1484, 0.007812, 0.1484, 0.9297, 0.007812, 0.9297, 0.07812, 0.9297, 0.07812, 0.007812, 0.007812, 0.007812, 0.4297, 0.9297, 0.5, 0.9297, 0.5, 0.007812, 0.4297, 0.007812, 0.07812, 0.9297, 0.1484, 0.9297, 0.1484, 0.007812, 0.07812, 0.007812, 0.5, 0.9297, 0.5703, 0.9297, 0.5703, 0.007812, 0.5, 0.007812, 0.7578, 0.125, 0.7578, 0.05469, 0.7031, 0.007812, 0.6328, 0.007812, 0.5859, 0.05469, 0.5859, 0.125, 0.6328, 0.1797, 0.7031, 0.1797, 0.2891, 0.9297, 0.3594, 0.9297, 0.3594, 0.007812, 0.2891, 0.007812])
me_cube_008.materials.append(mat_mat_missile_lg)
me_cube_008.use_remesh_preserve_volume = False
me_cube_008.use_remesh_preserve_attributes = False
me_cube_008.use_mirror_vertex_groups = False
me_cube_008.update()
me_cube_009 = bpy.data.meshes.new('Cube.009')
me_cube_009.from_pydata([(1.192e-07, -0.8, -0.0864), (0.06109, -0.8, -0.06109), (0.0864, -0.8, 4.47e-08), (0.06109, -0.8, 0.06109), (2.98e-08, -0.8, 0.0864), (-0.06109, -0.8, 0.06109), (-0.0864, -0.8, 1.49e-08), (-0.06109, -0.8, -0.06109), (1.192e-07, -0.7, -0.144), (-0.1018, -0.7, -0.1018), (-0.144, -0.7, 1.49e-08), (-0.1018, -0.7, 0.1018), (2.98e-08, -0.7, 0.144), (0.1018, -0.7, 0.1018), (0.144, -0.7, 4.47e-08), (0.1018, -0.7, -0.1018), (-1.639e-07, 0.7, -0.144), (-0.1018, 0.7, -0.1018), (-0.144, 0.7, 1.043e-07), (-0.1018, 0.7, 0.1018), (-2.533e-07, 0.7, 0.144), (0.1018, 0.7, 0.1018), (0.144, 0.7, 1.341e-07), (0.1018, 0.7, -0.1018)], [], [(0, 1, 2, 3, 4, 5, 6, 7), (9, 10, 18, 17), (1, 15, 14, 2), (3, 13, 12, 4), (5, 11, 10, 6), (7, 9, 8, 0), (0, 8, 15, 1), (2, 14, 13, 3), (4, 12, 11, 5), (6, 10, 9, 7), (15, 8, 16, 23), (15, 23, 22, 14), (12, 13, 21, 20), (10, 11, 19, 18), (13, 14, 22, 21), (11, 12, 20, 19), (16, 17, 18, 19, 20, 21, 22, 23), (8, 9, 17, 16)])
_uv = me_cube_009.uv_layers.new(name='UVMap')
_uv.uv.foreach_set('vector', [0.6953, 0.2188, 0.6641, 0.1875, 0.625, 0.1875, 0.5938, 0.2188, 0.5938, 0.2656, 0.625, 0.2969, 0.6641, 0.2969, 0.6953, 0.2656, 0.3672, 0.9219, 0.4375, 0.9219, 0.4375, 0.007812, 0.3672, 0.007812, 0.2031, 0.9922, 0.2188, 0.9219, 0.1484, 0.9219, 0.1641, 0.9922, 0.0625, 0.9922, 0.07812, 0.9219, 0.007812, 0.9219, 0.02344, 0.9922, 0.4922, 0.9922, 0.5078, 0.9219, 0.4375, 0.9219, 0.4531, 0.9922, 0.3516, 0.9922, 0.3672, 0.9219, 0.2969, 0.9219, 0.3047, 0.9922, 0.2812, 0.9922, 0.2969, 0.9219, 0.2188, 0.9219, 0.2344, 0.9922, 0.1328, 0.9922, 0.1484, 0.9219, 0.07812, 0.9219, 0.09375, 0.9922, 0.5703, 0.9922, 0.5781, 0.9219, 0.5078, 0.9219, 0.5234, 0.9922, 0.4219, 0.9922, 0.4375, 0.9219, 0.3672, 0.9219, 0.3828, 0.9922, 0.2188, 0.9219, 0.2969, 0.9219, 0.2969, 0.007812, 0.2188, 0.007812, 0.2188, 0.9219, 0.2188, 0.007812, 0.1484, 0.007812, 0.1484, 0.9219, 0.007812, 0.9219, 0.07812, 0.9219, 0.07812, 0.007812, 0.007812, 0.007812, 0.4375, 0.9219, 0.5078, 0.9219, 0.5078, 0.007812, 0.4375, 0.007812, 0.07812, 0.9219, 0.1484, 0.9219, 0.1484, 0.007812, 0.07812, 0.007812, 0.5078, 0.9219, 0.5781, 0.9219, 0.5781, 0.007812, 0.5078, 0.007812, 0.6406, 0.1797, 0.7188, 0.1797, 0.7656, 0.125, 0.7656, 0.05469, 0.7188, 0.007812, 0.6406, 0.007812, 0.5938, 0.05469, 0.5938, 0.125, 0.2969, 0.9219, 0.3672, 0.9219, 0.3672, 0.007812, 0.2969, 0.007812])
me_cube_009.materials.append(mat_mat_missile_md)
me_cube_009.use_remesh_preserve_volume = False
me_cube_009.use_remesh_preserve_attributes = False
me_cube_009.use_mirror_vertex_groups = False
me_cube_009.update()
me_cube_010 = bpy.data.meshes.new('Cube.010')
me_cube_010.from_pydata([(5.96e-08, -0.7, -0.054), (0.03818, -0.7, -0.03818), (0.054, -0.7, 2.98e-08), (0.03818, -0.7, 0.03818), (0.0, -0.7, 0.054), (-0.03818, -0.7, 0.03818), (-0.054, -0.7, 0.0), (-0.03818, -0.7, -0.03818), (5.96e-08, -0.6, -0.09), (-0.06364, -0.6, -0.06364), (-0.09, -0.6, 0.0), (-0.06364, -0.6, 0.06364), (0.0, -0.6, 0.09), (0.06364, -0.6, 0.06364), (0.09, -0.6, 2.98e-08), (0.06364, -0.6, -0.06364), (-1.192e-07, 0.7, -0.09), (-0.06364, 0.7, -0.06364), (-0.09, 0.7, 5.96e-08), (-0.06364, 0.7, 0.06364), (-1.788e-07, 0.7, 0.09), (0.06364, 0.7, 0.06364), (0.09, 0.7, 8.941e-08), (0.06364, 0.7, -0.06364)], [], [(0, 1, 2, 3, 4, 5, 6, 7), (9, 10, 18, 17), (1, 15, 14, 2), (3, 13, 12, 4), (5, 11, 10, 6), (7, 9, 8, 0), (0, 8, 15, 1), (2, 14, 13, 3), (4, 12, 11, 5), (6, 10, 9, 7), (15, 8, 16, 23), (15, 23, 22, 14), (12, 13, 21, 20), (10, 11, 19, 18), (13, 14, 22, 21), (11, 12, 20, 19), (16, 17, 18, 19, 20, 21, 22, 23), (8, 9, 17, 16)])
_uv = me_cube_010.uv_layers.new(name='UVMap')
_uv.uv.foreach_set('vector', [0.4688, 0.1797, 0.4688, 0.1484, 0.4531, 0.1328, 0.4219, 0.1328, 0.3984, 0.1484, 0.3984, 0.1797, 0.4219, 0.2031, 0.4531, 0.2031, 0.25, 0.9219, 0.2969, 0.9219, 0.2969, 0.007812, 0.25, 0.007812, 0.1406, 0.9922, 0.1484, 0.9219, 0.1016, 0.9219, 0.1094, 0.9922, 0.03906, 0.9922, 0.05469, 0.9219, 0.007812, 0.9219, 0.01562, 0.9922, 0.3359, 0.9922, 0.3438, 0.9219, 0.2969, 0.9219, 0.3047, 0.9922, 0.2344, 0.9922, 0.25, 0.9219, 0.1953, 0.9219, 0.2109, 0.9922, 0.1875, 0.9922, 0.1953, 0.9219, 0.1484, 0.9219, 0.1562, 0.9922, 0.09375, 0.9922, 0.1016, 0.9219, 0.05469, 0.9219, 0.0625, 0.9922, 0.3828, 0.9922, 0.3906, 0.9219, 0.3438, 0.9219, 0.3516, 0.9922, 0.2891, 0.9922, 0.2969, 0.9219, 0.25, 0.9219, 0.2578, 0.9922, 0.1484, 0.9219, 0.1953, 0.9219, 0.1953, 0.007812, 0.1484, 0.007812, 0.1484, 0.9219, 0.1484, 0.007812, 0.1016, 0.007812, 0.1016, 0.9219, 0.007812, 0.9219, 0.05469, 0.9219, 0.05469, 0.007812, 0.007812, 0.007812, 0.2969, 0.9219, 0.3438, 0.9219, 0.3438, 0.007812, 0.2969, 0.007812, 0.05469, 0.9219, 0.1016, 0.9219, 0.1016, 0.007812, 0.05469, 0.007812, 0.3438, 0.9219, 0.3906, 0.9219, 0.3906, 0.007812, 0.3438, 0.007812, 0.4844, 0.007812, 0.4375, 0.007812, 0.3984, 0.03906, 0.3984, 0.08594, 0.4375, 0.125, 0.4844, 0.125, 0.5156, 0.08594, 0.5156, 0.03906, 0.1953, 0.9219, 0.25, 0.9219, 0.25, 0.007812, 0.1953, 0.007812])
me_cube_010.materials.append(mat_mat_missile_sm)
me_cube_010.use_remesh_preserve_volume = False
me_cube_010.use_remesh_preserve_attributes = False
me_cube_010.use_mirror_vertex_groups = False
me_cube_010.update()

# ---- objects
ob_pod01 = bpy.data.objects.new('pod01', me_cube)
ob_pod02 = bpy.data.objects.new('pod02', me_cube_001)
ob_pod03 = bpy.data.objects.new('pod03', me_cube_002)
ob_pod04 = bpy.data.objects.new('pod04', me_cube_003)
ob_missile_lg = bpy.data.objects.new('missile_lg', me_cube_008)
ob_missile_md = bpy.data.objects.new('missile_md', me_cube_009)
ob_missile_sm = bpy.data.objects.new('missile_sm', me_cube_010)

# ---- transforms, parenting, visibility, modifiers, constraints
ob_pod01.location = (0.0, 0.0, 0.0)
ob_pod01.lock_rotations_4d = False
ob_pod01.empty_display_type = 'ARROWS'
ob_pod01.lineart.crease_threshold = 0.0
ob_pod02.location = (0.0, 0.0, 0.0)
ob_pod02.lineart.crease_threshold = 0.0
ob_pod03.location = (0.0, 0.0, 0.0)
ob_pod03.lineart.crease_threshold = 0.0
ob_pod04.location = (0.0, 0.0, 0.0)
ob_pod04.lineart.crease_threshold = 0.0
ob_missile_lg.location = (0.0, 0.0, 0.0)
ob_missile_lg.lock_rotations_4d = False
ob_missile_lg.empty_display_type = 'ARROWS'
ob_missile_lg.lineart.crease_threshold = 0.0
ob_missile_md.location = (0.0, 0.0, 0.0)
ob_missile_md.lock_rotations_4d = False
ob_missile_md.empty_display_type = 'ARROWS'
ob_missile_md.lineart.crease_threshold = 0.0
ob_missile_sm.location = (0.0, 0.0, 0.0)
ob_missile_sm.lock_rotations_4d = False
ob_missile_sm.empty_display_type = 'ARROWS'
ob_missile_sm.lineart.crease_threshold = 0.0

# ---- collection membership
scene.collection.objects.link(ob_pod01)
scene.collection.objects.link(ob_pod02)
scene.collection.objects.link(ob_pod03)
scene.collection.objects.link(ob_pod04)
scene.collection.objects.link(ob_missile_lg)
scene.collection.objects.link(ob_missile_md)
scene.collection.objects.link(ob_missile_sm)

# ---- scene / render settings (as saved in the file)
scene.frame_start = 1; scene.frame_end = 250; scene.frame_set(1)
scene.render.engine = 'BLENDER_EEVEE_NEXT'
scene.cycles.use_denoising = False
scene.cycles.samples = 128
scene.cycles.sampling_pattern = 'TABULATED_SOBOL'
scene.cycles.use_adaptive_sampling = False
scene.cycles.use_light_tree = False
scene.view_settings.view_transform = 'Filmic'
bpy.context.view_layer.update()

# ---- added for rendering (the .blend has no active camera and no usable light): camera, sun
cam_auto = bpy.data.cameras.new('AutoCamera')
cam_auto.lens = 50.0
cam_auto.sensor_width = 36.0
cam_auto.clip_end = 1000.0
ob_auto_camera = bpy.data.objects.new('AutoCamera', cam_auto)
scene.collection.objects.link(ob_auto_camera)
ob_auto_camera.location = (2.34073, -2.80887, 2.18258)
ob_auto_camera.rotation_euler = (1.09748, -7.21219e-08, 0.694738)
scene.camera = ob_auto_camera
light_auto_sun = bpy.data.lights.new('AutoSun', 'SUN')
light_auto_sun.energy = 3.0
light_auto_sun.angle = 0.0523599
ob_auto_sun = bpy.data.objects.new('AutoSun', light_auto_sun)
scene.collection.objects.link(ob_auto_sun)
ob_auto_sun.rotation_euler = (0.872665, 0.174533, 0.523599)
bpy.context.view_layer.update()
